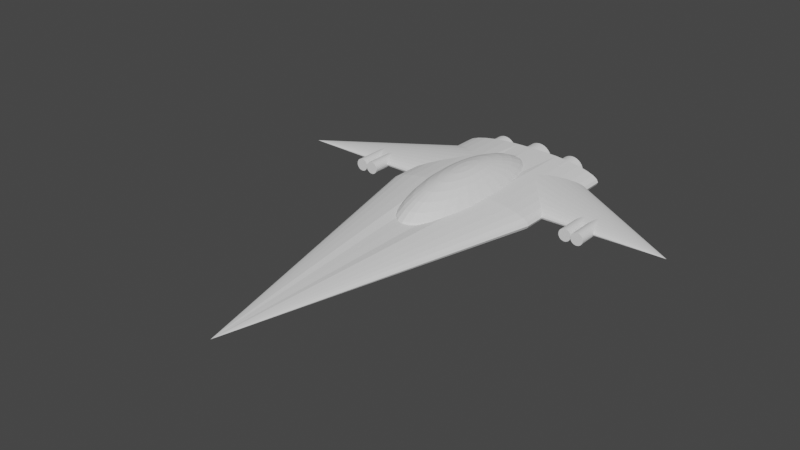 # Source: hold_two_ship_v2.blend  (saved by Blender 3.6.11; exported with 4.5.12 LTS)
import bpy
from mathutils import Matrix  # noqa: F401  (used for matrix-valued properties, if any)

bpy.ops.wm.read_factory_settings(use_empty=True)
scene = bpy.context.scene
scene.name = 'Scene'

# ---- collections
col_collection = bpy.data.collections.new('Collection'); scene.collection.children.link(col_collection)

# ---- world
world_world = bpy.data.worlds.new('World'); scene.world = world_world
world_world.use_nodes = True; world_world.node_tree.nodes.clear()
_N = world_world.node_tree.nodes; _L = world_world.node_tree.links
n0 = _N.new('ShaderNodeOutputWorld'); n0.name = 'World Output'; n0.location = (300, 300)
n1 = _N.new('ShaderNodeBackground'); n1.name = 'Background'; n1.location = (10, 300)
n1.inputs[0].default_value = (0.05088, 0.05088, 0.05088, 1.0)
_L.new(n1.outputs[0], n0.inputs[0])
n0.is_active_output = True
world_world.color = (0.05088, 0.05088, 0.05088)
world_world.use_sun_shadow = False
world_world.sun_shadow_jitter_overblur = 0.0

# ---- meshes
me_cone = bpy.data.meshes.new('Cone')
me_cone.from_pydata([(-5.822e-09, 0.8025, -0.98), (0.1687, 0.7833, -0.98), (0.3308, 0.9239, -1.0), (0.4803, 0.8315, -1.0), (0.6113, 0.7071, -1.0), (0.7188, 0.5556, -1.0), (0.7987, 0.3827, -1.0), (0.8479, 0.1951, -1.0), (0.8645, 0.0, -1.0), (0.8479, -0.1951, -1.0), (0.7987, -0.3827, -1.0), (0.7188, -0.5556, -1.0), (0.6113, -0.7071, -1.0), (0.4803, -0.8315, -1.0), (0.3308, -0.9239, -1.0), (0.1687, -0.9808, -1.0), (-5.822e-09, -1.0, -1.0), (-0.1687, -0.9808, -1.0), (-0.3308, -0.9239, -1.0), (-0.4803, -0.8315, -1.0), (-0.6113, -0.7071, -1.0), (-0.7188, -0.5556, -1.0), (-0.7987, -0.3827, -1.0), (-0.8479, -0.1951, -1.0), (-0.8645, 0.0, -1.0), (-0.8479, 0.1951, -1.0), (-0.7987, 0.3827, -1.0), (-0.7188, 0.5556, -1.0), (-0.6113, 0.7071, -1.0), (-0.4803, 0.8315, -1.0), (-0.3308, 0.9239, -1.0), (-0.1687, 0.7833, -0.98), (-5.822e-09, 0.0, 1.0), (-4.272e-08, 0.9761, -1.782), (0.1687, 0.9569, -1.782), (0.3308, 0.9239, -1.782), (0.4803, 0.8315, -1.782), (0.6113, 0.7071, -1.782), (0.7188, 0.5556, -1.782), (0.7987, 0.3827, -1.782), (0.8479, 0.1951, -1.782), (0.8645, 0.0, -1.782), (0.8479, -0.1951, -1.782), (0.7987, -0.3827, -1.782), (0.7188, -0.5556, -1.782), (0.6113, -0.7071, -1.782), (0.4803, -0.8315, -1.782), (0.3308, -0.9239, -1.782), (0.1687, -0.9808, -1.782), (-4.272e-08, -1.0, -1.782), (-0.1687, -0.9808, -1.782), (-0.3308, -0.9239, -1.782), (-0.4803, -0.8315, -1.782), (-0.6113, -0.7071, -1.782), (-0.7188, -0.5556, -1.782), (-0.7987, -0.3827, -1.782), (-0.8479, -0.1951, -1.782), (-0.8645, 0.0, -1.782), (-0.8479, 0.1951, -1.782), (-0.7987, 0.3827, -1.782), (-0.7188, 0.5556, -1.782), (-0.6113, 0.7071, -1.782), (-0.4803, 0.8315, -1.782), (-0.3308, 0.9239, -1.782), (-0.1687, 0.9569, -1.782), (0.0001452, -0.9541, -1.598), (0.0001452, -0.9538, -1.882), (0.03198, -0.9358, -1.598), (0.03198, -0.9355, -1.882), (0.06258, -0.8815, -1.598), (0.06258, -0.8812, -1.882), (0.09079, -0.7934, -1.598), (0.09079, -0.7931, -1.882), (0.1155, -0.6747, -1.598), (0.1155, -0.6744, -1.882), (0.1358, -0.5302, -1.598), (0.1358, -0.5299, -1.882), (0.1509, -0.3652, -1.598), (0.1509, -0.3649, -1.882), (0.1602, -0.1863, -1.598), (0.1602, -0.186, -1.882), (0.1633, -0.0001443, -1.598), (0.1633, 0.0001427, -1.882), (0.1602, 0.186, -1.598), (0.1602, 0.1863, -1.882), (0.1509, 0.3649, -1.598), (0.1509, 0.3652, -1.882), (0.1358, 0.5299, -1.598), (0.1358, 0.5301, -1.882), (0.1155, 0.6744, -1.598), (0.1155, 0.6747, -1.882), (0.09079, 0.7931, -1.598), (0.09079, 0.7934, -1.882), (0.06258, 0.8812, -1.598), (0.06258, 0.8815, -1.882), (0.03198, 0.9355, -1.598), (0.03198, 0.9358, -1.882), (0.0001452, 0.9538, -1.598), (0.0001452, 0.9541, -1.882), (-0.03169, 0.9355, -1.598), (-0.03169, 0.9358, -1.882), (-0.06229, 0.8812, -1.598), (-0.06229, 0.8815, -1.882), (-0.0905, 0.7931, -1.598), (-0.0905, 0.7934, -1.882), (-0.1152, 0.6744, -1.598), (-0.1152, 0.6747, -1.882), (-0.1355, 0.5299, -1.598), (-0.1355, 0.5301, -1.882), (-0.1506, 0.3649, -1.598), (-0.1506, 0.3652, -1.882), (-0.1599, 0.186, -1.598), (-0.1599, 0.1863, -1.882), (-0.163, -0.0001443, -1.598), (-0.163, 0.0001427, -1.882), (-0.1599, -0.1863, -1.598), (-0.1599, -0.186, -1.882), (-0.1506, -0.3652, -1.598), (-0.1506, -0.3649, -1.882), (-0.1355, -0.5302, -1.598), (-0.1355, -0.5299, -1.882), (-0.1152, -0.6747, -1.598), (-0.1152, -0.6744, -1.882), (-0.0905, -0.7934, -1.598), (-0.0905, -0.7931, -1.882), (-0.06229, -0.8815, -1.598), (-0.06229, -0.8812, -1.882), (-0.03169, -0.9358, -1.598), (-0.03169, -0.9355, -1.882), (-0.4357, -0.8532, -1.685), (-0.4357, -0.8529, -1.858), (-0.4072, -0.8368, -1.685), (-0.4072, -0.8365, -1.858), (-0.3799, -0.7883, -1.685), (-0.3799, -0.788, -1.858), (-0.3546, -0.7094, -1.685), (-0.3546, -0.7092, -1.858), (-0.3325, -0.6033, -1.685), (-0.3325, -0.6031, -1.858), (-0.3144, -0.4741, -1.685), (-0.3144, -0.4738, -1.858), (-0.3009, -0.3266, -1.685), (-0.3009, -0.3263, -1.858), (-0.2926, -0.1666, -1.685), (-0.2926, -0.1663, -1.858), (-0.2898, -0.0001291, -1.685), (-0.2898, 0.0001275, -1.858), (-0.2926, 0.1663, -1.685), (-0.2926, 0.1666, -1.858), (-0.3009, 0.3263, -1.685), (-0.3009, 0.3266, -1.858), (-0.3144, 0.4738, -1.685), (-0.3144, 0.4741, -1.858), (-0.3325, 0.6031, -1.685), (-0.3325, 0.6033, -1.858), (-0.3546, 0.7092, -1.685), (-0.3546, 0.7094, -1.858), (-0.3799, 0.788, -1.685), (-0.3799, 0.7883, -1.858), (-0.4072, 0.8365, -1.685), (-0.4072, 0.8368, -1.858), (-0.4357, 0.8529, -1.685), (-0.4357, 0.8532, -1.858), (-0.4642, 0.8365, -1.685), (-0.4642, 0.8368, -1.858), (-0.4915, 0.788, -1.685), (-0.4915, 0.7883, -1.858), (-0.5168, 0.7092, -1.685), (-0.5168, 0.7094, -1.858), (-0.5389, 0.6031, -1.685), (-0.5389, 0.6033, -1.858), (-0.557, 0.4738, -1.685), (-0.557, 0.4741, -1.858), (-0.5705, 0.3263, -1.685), (-0.5705, 0.3266, -1.858), (-0.5788, 0.1663, -1.685), (-0.5788, 0.1666, -1.858), (-0.5816, -0.0001291, -1.685), (-0.5816, 0.0001275, -1.858), (-0.5788, -0.1666, -1.685), (-0.5788, -0.1663, -1.858), (-0.5705, -0.3266, -1.685), (-0.5705, -0.3263, -1.858), (-0.557, -0.4741, -1.685), (-0.557, -0.4738, -1.858), (-0.5389, -0.6033, -1.685), (-0.5389, -0.6031, -1.858), (-0.5168, -0.7094, -1.685), (-0.5168, -0.7092, -1.858), (-0.4915, -0.7883, -1.685), (-0.4915, -0.788, -1.858), (-0.4642, -0.8368, -1.685), (-0.4642, -0.8365, -1.858), (0.4538, -0.8532, -1.685), (0.4538, -0.8529, -1.858), (0.4823, -0.8368, -1.685), (0.4823, -0.8365, -1.858), (0.5097, -0.7883, -1.685), (0.5097, -0.788, -1.858), (0.5349, -0.7094, -1.685), (0.5349, -0.7092, -1.858), (0.557, -0.6033, -1.685), (0.557, -0.6031, -1.858), (0.5751, -0.4741, -1.685), (0.5751, -0.4738, -1.858), (0.5886, -0.3266, -1.685), (0.5886, -0.3263, -1.858), (0.5969, -0.1666, -1.685), (0.5969, -0.1663, -1.858), (0.5997, -0.0001291, -1.685), (0.5997, 0.0001275, -1.858), (0.5969, 0.1663, -1.685), (0.5969, 0.1666, -1.858), (0.5886, 0.3263, -1.685), (0.5886, 0.3266, -1.858), (0.5751, 0.4738, -1.685), (0.5751, 0.4741, -1.858), (0.557, 0.6031, -1.685), (0.557, 0.6033, -1.858), (0.5349, 0.7092, -1.685), (0.5349, 0.7094, -1.858), (0.5097, 0.788, -1.685), (0.5097, 0.7883, -1.858), (0.4823, 0.8365, -1.685), (0.4823, 0.8368, -1.858), (0.4538, 0.8529, -1.685), (0.4538, 0.8532, -1.858), (0.4254, 0.8365, -1.685), (0.4254, 0.8368, -1.858), (0.398, 0.788, -1.685), (0.398, 0.7883, -1.858), (0.3728, 0.7092, -1.685), (0.3728, 0.7094, -1.858), (0.3506, 0.6031, -1.685), (0.3506, 0.6033, -1.858), (0.3325, 0.4738, -1.685), (0.3325, 0.4741, -1.858), (0.319, 0.3263, -1.685), (0.319, 0.3266, -1.858), (0.3107, 0.1663, -1.685), (0.3107, 0.1666, -1.858), (0.3079, -0.0001291, -1.685), (0.3079, 0.0001275, -1.858), (0.3107, -0.1666, -1.685), (0.3107, -0.1663, -1.858), (0.319, -0.3266, -1.685), (0.319, -0.3263, -1.858), (0.3325, -0.4741, -1.685), (0.3325, -0.4738, -1.858), (0.3506, -0.6033, -1.685), (0.3506, -0.6031, -1.858), (0.3728, -0.7094, -1.685), (0.3728, -0.7092, -1.858), (0.398, -0.7883, -1.685), (0.398, -0.788, -1.858), (0.4254, -0.8368, -1.685), (0.4254, -0.8365, -1.858), (0.0, -1.027e-07, -0.2378), (-0.07841, -1.007e-07, -0.2332), (-0.1538, -9.49e-08, -0.2197), (-0.2233, -8.54e-08, -0.1977), (-0.2842, -7.263e-08, -0.1681), (-0.3342, -5.706e-08, -0.1321), (-0.3713, -3.931e-08, -0.09098), (-0.3942, -2.004e-08, -0.04638), (-0.4019, 0.0, 0.0), (-0.3942, 2.004e-08, 0.04638), (-0.3713, 3.931e-08, 0.09098), (-0.3342, 5.706e-08, 0.1321), (-0.2842, 7.263e-08, 0.1681), (-0.2233, 8.54e-08, 0.1977), (-0.1538, 9.49e-08, 0.2197), (-0.07841, 1.007e-07, 0.2332), (0.0, 1.027e-07, 0.2378), (0.07841, 1.007e-07, 0.2332), (0.1538, 9.49e-08, 0.2197), (0.2233, 8.54e-08, 0.1977), (0.2842, 7.263e-08, 0.1681), (0.3342, 5.706e-08, 0.1321), (0.3713, 3.931e-08, 0.09098), (0.3942, 2.004e-08, 0.04638), (0.4019, 0.0, 0.0), (0.3942, -2.004e-08, -0.04638), (0.3713, -3.931e-08, -0.09098), (0.3342, -5.706e-08, -0.1321), (0.2842, -7.263e-08, -0.1681), (0.2233, -8.54e-08, -0.1977), (0.1538, -9.49e-08, -0.2197), (0.07841, -1.007e-07, -0.2332), (7.5e-18, 1.756, -1.405), (7.5e-18, 1.108, -1.58), (0.0, 0.4584, -1.695), (0.0, -7.375e-07, -1.707), (0.0, -0.4584, -1.695), (0.0153, 2.107, -1.174), (0.03, 1.973, -1.291), (0.04356, 1.756, -1.398), (0.05544, 1.464, -1.493), (0.06519, 1.108, -1.57), (0.07244, 0.7018, -1.628), (0.0769, 0.4584, -1.683), (0.07841, -7.322e-07, -1.695), (0.0769, -0.4584, -1.683), (0.07244, -0.6318, -1.643), (0.03, 2.107, -1.167), (0.05886, 1.973, -1.277), (0.08545, 1.756, -1.378), (0.1088, 1.464, -1.467), (0.1279, 1.108, -1.54), (0.1421, 0.7018, -1.594), (0.1508, 0.4584, -1.647), (0.1538, -7.166e-07, -1.659), (0.1508, -0.4584, -1.647), (0.1421, -0.6318, -1.61), (0.04356, 2.107, -1.156), (0.08545, 1.973, -1.255), (0.124, 1.756, -1.346), (0.1579, 1.464, -1.426), (0.1857, 1.108, -1.491), (0.2063, 0.7018, -1.54), (0.219, 0.4584, -1.59), (0.2233, -6.913e-07, -1.6), (0.219, -0.4584, -1.59), (0.2063, -0.6318, -1.556), (0.05544, 2.107, -1.14), (0.1088, 1.973, -1.224), (0.1579, 1.756, -1.302), (0.2009, 1.464, -1.37), (0.2363, 1.108, -1.426), (0.2626, 0.7018, -1.467), (0.2787, 0.4584, -1.513), (0.2842, -6.572e-07, -1.521), (0.2787, -0.4584, -1.513), (0.2626, -0.6318, -1.483), (0.06519, 2.107, -1.122), (0.1279, 1.973, -1.188), (0.1857, 1.756, -1.249), (0.2363, 1.464, -1.302), (0.2778, 1.108, -1.346), (0.3087, 0.7018, -1.378), (0.3277, 0.4584, -1.418), (0.3342, -6.157e-07, -1.425), (0.3277, -0.4584, -1.418), (0.3087, -0.6318, -1.394), (7.5e-18, 2.152, -1.053), (0.07244, 2.107, -1.1), (0.1421, 1.973, -1.146), (0.2063, 1.756, -1.188), (0.2626, 1.464, -1.224), (0.3087, 1.108, -1.255), (0.343, 0.7018, -1.277), (0.3642, 0.4584, -1.311), (0.3713, -5.683e-07, -1.316), (0.3642, -0.4584, -1.311), (0.343, -0.6318, -1.293), (0.0769, 2.107, -1.077), (0.1508, 1.973, -1.1), (0.219, 1.756, -1.122), (0.2787, 1.464, -1.14), (0.3277, 1.108, -1.156), (0.3642, 0.7018, -1.167), (0.3866, 0.4584, -1.194), (0.3942, -5.169e-07, -1.197), (0.3866, -0.4584, -1.194), (0.3642, -0.6318, -1.183), (0.07841, 2.107, -1.053), (0.1538, 1.973, -1.053), (0.2233, 1.756, -1.053), (0.2842, 1.464, -1.053), (0.3342, 1.108, -1.053), (0.3713, 0.7018, -1.053), (0.3942, 0.4584, -1.073), (0.4019, -4.635e-07, -1.073), (0.3942, -0.4584, -1.073), (0.3713, -0.6318, -1.069), (0.0769, 2.107, -1.029), (0.1508, 1.973, -1.005), (0.219, 1.756, -0.9841), (0.2787, 1.464, -0.9653), (0.3277, 1.108, -0.95), (0.3642, 0.7018, -0.9385), (0.3866, 0.4584, -0.9515), (0.3942, -4.1e-07, -0.9491), (0.3866, -0.4584, -0.9515), (0.3642, -0.6318, -0.9543), (0.07244, 2.107, -1.005), (0.1421, 1.973, -0.9599), (0.2063, 1.756, -0.918), (0.2626, 1.464, -0.8812), (0.3087, 1.108, -0.851), (0.343, 0.7018, -0.8286), (0.3642, 0.4584, -0.8348), (0.3713, -3.586e-07, -0.8301), (0.3642, -0.4584, -0.8348), (0.343, -0.6318, -0.8444), (0.06519, 2.107, -0.9841), (0.1279, 1.973, -0.918), (0.1857, 1.756, -0.8571), (0.2363, 1.464, -0.8037), (0.2778, 1.108, -0.7599), (0.3087, 0.7018, -0.7273), (0.3277, 0.4584, -0.7272), (0.3342, -3.112e-07, -0.7205), (0.3277, -0.4584, -0.7272), (0.3087, -0.6318, -0.7431), (0.05544, 2.107, -0.9653), (0.1088, 1.973, -0.8812), (0.1579, 1.756, -0.8037), (0.2009, 1.464, -0.7357), (0.2363, 1.108, -0.6799), (0.2626, 0.7018, -0.6385), (0.2787, 0.4584, -0.633), (0.2842, -2.697e-07, -0.6244), (0.2787, -0.4584, -0.633), (0.2626, -0.6318, -0.6543), (0.04356, 2.107, -0.95), (0.08545, 1.973, -0.851), (0.124, 1.756, -0.7599), (0.1579, 1.464, -0.6799), (0.1857, 1.108, -0.6144), (0.2063, 0.7018, -0.5656), (0.219, 0.4584, -0.5556), (0.2233, -2.357e-07, -0.5455), (0.219, -0.4584, -0.5556), (0.2063, -0.6318, -0.5815), (0.03, 2.107, -0.9385), (0.05886, 1.973, -0.8286), (0.08545, 1.756, -0.7273), (0.1088, 1.464, -0.6385), (0.1279, 1.108, -0.5656), (0.1421, 0.7018, -0.5115), (0.1508, 0.4584, -0.4981), (0.1538, -2.103e-07, -0.4869), (0.1508, -0.4584, -0.4981), (0.1421, -0.6318, -0.5273), (0.0153, 2.107, -0.9315), (0.03, 1.973, -0.8148), (0.04356, 1.756, -0.7072), (0.05544, 1.464, -0.613), (0.06519, 1.108, -0.5356), (0.07244, 0.7018, -0.4781), (0.0769, 0.4584, -0.4627), (0.07841, -1.947e-07, -0.4508), (0.0769, -0.4584, -0.4627), (0.07244, -0.6318, -0.494), (-2.994e-09, 2.107, -0.9291), (-2.096e-08, 1.973, -0.8101), (-3.893e-08, 1.756, -0.7005), (-5.989e-09, 1.464, -0.6044), (-4.192e-08, 1.108, -0.5255), (1.198e-08, 0.7018, -0.4669), (-5.39e-08, 0.4584, -0.4508), (-1.318e-07, -1.895e-07, -0.4386), (-5.39e-08, -0.4584, -0.4508), (1.198e-08, -0.6318, -0.4827), (-0.0153, 2.107, -0.9315), (-0.03, 1.973, -0.8148), (-0.04356, 1.756, -0.7072), (-0.05544, 1.464, -0.613), (-0.06519, 1.108, -0.5356), (-0.07244, 0.7018, -0.4781), (-0.0769, 0.4584, -0.4627), (-0.07841, -1.947e-07, -0.4508), (-0.0769, -0.4584, -0.4627), (-0.07244, -0.6318, -0.494), (-0.03, 2.107, -0.9385), (-0.05886, 1.973, -0.8286), (-0.08545, 1.756, -0.7273), (-0.1088, 1.464, -0.6385), (-0.1279, 1.108, -0.5656), (-0.1421, 0.7018, -0.5115), (-0.1508, 0.4584, -0.4981), (-0.1538, -2.103e-07, -0.4869), (-0.1508, -0.4584, -0.4981), (-0.1421, -0.6318, -0.5273), (-0.04356, 2.107, -0.95), (-0.08545, 1.973, -0.851), (-0.124, 1.756, -0.7599), (-0.1579, 1.464, -0.6799), (-0.1857, 1.108, -0.6144), (-0.2063, 0.7018, -0.5656), (-0.219, 0.4584, -0.5556), (-0.2233, -2.357e-07, -0.5455), (-0.219, -0.4584, -0.5556), (-0.2063, -0.6318, -0.5815), (-0.05544, 2.107, -0.9653), (-0.1088, 1.973, -0.8812), (-0.1579, 1.756, -0.8037), (-0.2009, 1.464, -0.7357), (-0.2363, 1.108, -0.6799), (-0.2626, 0.7018, -0.6385), (-0.2787, 0.4584, -0.633), (-0.2842, -2.697e-07, -0.6244), (-0.2787, -0.4584, -0.633), (-0.2626, -0.6318, -0.6543), (-0.06519, 2.107, -0.9841), (-0.1279, 1.973, -0.918), (-0.1857, 1.756, -0.8571), (-0.2363, 1.464, -0.8037), (-0.2778, 1.108, -0.7599), (-0.3087, 0.7018, -0.7273), (-0.3277, 0.4584, -0.7272), (-0.3342, -3.112e-07, -0.7205), (-0.3277, -0.4584, -0.7272), (-0.3087, -0.6318, -0.7431), (-0.07244, 2.107, -1.005), (-0.1421, 1.973, -0.9599), (-0.2063, 1.756, -0.918), (-0.2626, 1.464, -0.8812), (-0.3087, 1.108, -0.851), (-0.343, 0.7018, -0.8286), (-0.3642, 0.4584, -0.8348), (-0.3713, -3.586e-07, -0.8301), (-0.3642, -0.4584, -0.8348), (-0.343, -0.6318, -0.8444), (-0.0769, 2.107, -1.029), (-0.1508, 1.973, -1.005), (-0.219, 1.756, -0.9841), (-0.2787, 1.464, -0.9653), (-0.3277, 1.108, -0.95), (-0.3642, 0.7018, -0.9385), (-0.3866, 0.4584, -0.9515), (-0.3942, -4.1e-07, -0.9491), (-0.3866, -0.4584, -0.9515), (-0.3642, -0.6318, -0.9543), (-0.07841, 2.107, -1.053), (-0.1538, 1.973, -1.053), (-0.2233, 1.756, -1.053), (-0.2842, 1.464, -1.053), (-0.3342, 1.108, -1.053), (-0.3713, 0.7018, -1.053), (-0.3942, 0.4584, -1.073), (-0.4019, -4.635e-07, -1.073), (-0.3942, -0.4584, -1.073), (-0.3713, -0.6318, -1.069), (-0.0769, 2.107, -1.077), (-0.1508, 1.973, -1.1), (-0.219, 1.756, -1.122), (-0.2787, 1.464, -1.14), (-0.3277, 1.108, -1.156), (-0.3642, 0.7018, -1.167), (-0.3866, 0.4584, -1.194), (-0.3942, -5.169e-07, -1.197), (-0.3866, -0.4584, -1.194), (-0.3642, -0.6318, -1.183), (-0.07244, 2.107, -1.1), (-0.1421, 1.973, -1.146), (-0.2063, 1.756, -1.188), (-0.2626, 1.464, -1.224), (-0.3087, 1.108, -1.255), (-0.343, 0.7018, -1.277), (-0.3642, 0.4584, -1.311), (-0.3713, -5.683e-07, -1.316), (-0.3642, -0.4584, -1.311), (-0.343, -0.6318, -1.293), (-0.06519, 2.107, -1.122), (-0.1279, 1.973, -1.188), (-0.1857, 1.756, -1.249), (-0.2363, 1.464, -1.302), (-0.2778, 1.108, -1.346), (-0.3087, 0.7018, -1.378), (-0.3277, 0.4584, -1.418), (-0.3342, -6.157e-07, -1.425), (-0.3277, -0.4584, -1.418), (-0.3087, -0.6318, -1.394), (-0.05544, 2.107, -1.14), (-0.1088, 1.973, -1.224), (-0.1579, 1.756, -1.302), (-0.2009, 1.464, -1.37), (-0.2363, 1.108, -1.426), (-0.2626, 0.7018, -1.467), (-0.2787, 0.4584, -1.513), (-0.2842, -6.572e-07, -1.521), (-0.2787, -0.4584, -1.513), (-0.2626, -0.6318, -1.483), (-0.04356, 2.107, -1.156), (-0.08545, 1.973, -1.255), (-0.124, 1.756, -1.346), (-0.1579, 1.464, -1.426), (-0.1857, 1.108, -1.491), (-0.2063, 0.7018, -1.54), (-0.219, 0.4584, -1.59), (-0.2233, -6.913e-07, -1.6), (-0.219, -0.4584, -1.59), (-0.2063, -0.6318, -1.556), (-0.03, 2.107, -1.167), (-0.05886, 1.973, -1.277), (-0.08545, 1.756, -1.378), (-0.1088, 1.464, -1.467), (-0.1279, 1.108, -1.54), (-0.1421, 0.7018, -1.594), (-0.1508, 0.4584, -1.647), (-0.1538, -7.166e-07, -1.659), (-0.1508, -0.4584, -1.647), (-0.1421, -0.6318, -1.61), (-0.0153, 2.107, -1.174), (-0.03, 1.973, -1.291), (-0.04356, 1.756, -1.398), (-0.05544, 1.464, -1.493), (-0.06519, 1.108, -1.57), (-0.07244, 0.7018, -1.628), (-0.0769, 0.4584, -1.683), (-0.07841, -7.322e-07, -1.695), (-0.0769, -0.4584, -1.683), (-0.07244, -0.6318, -1.643), (5.989e-09, 2.107, -1.177), (2.695e-08, 1.973, -1.296), (3.593e-08, 1.464, -1.501), (2.395e-08, 0.7018, -1.639), (2.395e-08, -0.6318, -1.655), (0.3632, -7.115e-07, -1.817), (0.3632, -0.1753, -1.81), (0.3632, -0.3439, -1.791), (0.3632, -0.4993, -1.76), (0.3632, -0.6355, -1.718), (0.3632, -0.7473, -1.666), (0.3632, -0.8303, -1.608), (0.3632, -0.8815, -1.544), (0.3632, -0.8987, -1.478), (0.3632, -0.8815, -1.412), (0.3632, -0.8303, -1.349), (0.3632, -0.7473, -1.29), (0.3632, -0.6355, -1.239), (0.3632, -0.4993, -1.197), (0.3632, -0.3439, -1.165), (0.3632, -0.1753, -1.146), (0.3632, -4.189e-07, -1.139), (0.3632, 0.1753, -1.146), (0.3632, 0.3439, -1.165), (0.3632, 0.4993, -1.197), (0.3632, 0.6355, -1.239), (0.3632, 0.7473, -1.29), (0.3632, 0.8303, -1.349), (0.3632, 0.8815, -1.412), (0.3632, 0.8987, -1.478), (0.3632, 0.8815, -1.544), (0.3632, 0.8303, -1.608), (0.3632, 0.7473, -1.666), (0.3632, 0.6355, -1.718), (0.3632, 0.4993, -1.76), (0.3632, 0.3439, -1.791), (0.3632, 0.1753, -1.81), (2.235, -5.03e-07, -1.152), (-0.3632, -1.044e-06, -1.817), (-0.3632, 0.1753, -1.81), (-0.3632, 0.3439, -1.791), (-0.3632, 0.4993, -1.76), (-0.3632, 0.6355, -1.718), (-0.3632, 0.7473, -1.666), (-0.3632, 0.8303, -1.608), (-0.3632, 0.8815, -1.544), (-0.3632, 0.8987, -1.478), (-0.3632, 0.8815, -1.412), (-0.3632, 0.8303, -1.349), (-0.3632, 0.7473, -1.29), (-0.3632, 0.6355, -1.239), (-0.3632, 0.4993, -1.197), (-0.3632, 0.3439, -1.165), (-0.3632, 0.1753, -1.146), (-0.3632, -7.513e-07, -1.139), (-0.3632, -0.1753, -1.146), (-0.3632, -0.3439, -1.165), (-0.3632, -0.4993, -1.197), (-0.3632, -0.6355, -1.239), (-0.3632, -0.7473, -1.29), (-0.3632, -0.8303, -1.349), (-0.3632, -0.8815, -1.412), (-0.3632, -0.8987, -1.478), (-0.3632, -0.8815, -1.544), (-0.3632, -0.8303, -1.608), (-0.3632, -0.7473, -1.666), (-0.3632, -0.6355, -1.718), (-0.3632, -0.4993, -1.76), (-0.3632, -0.3439, -1.791), (-0.3632, -0.1753, -1.81), (-2.235, -1.635e-06, -1.152)], [(258, 257), (259, 258), (260, 259), (261, 260), (262, 261), (263, 262), (264, 263), (265, 264), (266, 265), (267, 266), (268, 267), (269, 268), (270, 269), (271, 270), (272, 271), (273, 272), (274, 273), (275, 274), (276, 275), (277, 276), (278, 277), (279, 278), (280, 279), (281, 280), (282, 281), (283, 282), (284, 283), (285, 284), (286, 285), (287, 286), (288, 287), (257, 288)], [(0, 32, 1), (1, 32, 2), (2, 32, 3), (3, 32, 4), (4, 32, 5), (5, 32, 6), (6, 32, 7), (7, 32, 8), (8, 32, 9), (9, 32, 10), (10, 32, 11), (11, 32, 12), (12, 32, 13), (13, 32, 14), (14, 32, 15), (15, 32, 16), (16, 32, 17), (17, 32, 18), (18, 32, 19), (19, 32, 20), (20, 32, 21), (21, 32, 22), (22, 32, 23), (23, 32, 24), (24, 32, 25), (25, 32, 26), (26, 32, 27), (27, 32, 28), (28, 32, 29), (29, 32, 30), (20, 21, 54, 53), (30, 32, 31), (31, 32, 0), (33, 34, 35, 36, 37, 38, 39, 40, 41, 42, 43, 44, 45, 46, 47, 48, 49, 50, 51, 52, 53, 54, 55, 56, 57, 58, 59, 60, 61, 62, 63, 64), (27, 28, 61, 60), (7, 8, 41, 40), (14, 15, 48, 47), (21, 22, 55, 54), (1, 2, 35, 34), (28, 29, 62, 61), (8, 9, 42, 41), (15, 16, 49, 48), (22, 23, 56, 55), (2, 3, 36, 35), (29, 30, 63, 62), (9, 10, 43, 42), (16, 17, 50, 49), (23, 24, 57, 56), (3, 4, 37, 36), (30, 31, 64, 63), (10, 11, 44, 43), (17, 18, 51, 50), (24, 25, 58, 57), (4, 5, 38, 37), (31, 0, 33, 64), (11, 12, 45, 44), (18, 19, 52, 51), (25, 26, 59, 58), (5, 6, 39, 38), (12, 13, 46, 45), (19, 20, 53, 52), (26, 27, 60, 59), (6, 7, 40, 39), (0, 1, 34, 33), (13, 14, 47, 46), (65, 66, 68, 67), (67, 68, 70, 69), (69, 70, 72, 71), (71, 72, 74, 73), (73, 74, 76, 75), (75, 76, 78, 77), (77, 78, 80, 79), (79, 80, 82, 81), (81, 82, 84, 83), (83, 84, 86, 85), (85, 86, 88, 87), (87, 88, 90, 89), (89, 90, 92, 91), (91, 92, 94, 93), (93, 94, 96, 95), (95, 96, 98, 97), (97, 98, 100, 99), (99, 100, 102, 101), (101, 102, 104, 103), (103, 104, 106, 105), (105, 106, 108, 107), (107, 108, 110, 109), (109, 110, 112, 111), (111, 112, 114, 113), (113, 114, 116, 115), (115, 116, 118, 117), (117, 118, 120, 119), (119, 120, 122, 121), (121, 122, 124, 123), (123, 124, 126, 125), (68, 66, 128, 126, 124, 122, 120, 118, 116, 114, 112, 110, 108, 106, 104, 102, 100, 98, 96, 94, 92, 90, 88, 86, 84, 82, 80, 78, 76, 74, 72, 70), (125, 126, 128, 127), (127, 128, 66, 65), (65, 67, 69, 71, 73, 75, 77, 79, 81, 83, 85, 87, 89, 91, 93, 95, 97, 99, 101, 103, 105, 107, 109, 111, 113, 115, 117, 119, 121, 123, 125, 127), (129, 130, 132, 131), (131, 132, 134, 133), (133, 134, 136, 135), (135, 136, 138, 137), (137, 138, 140, 139), (139, 140, 142, 141), (141, 142, 144, 143), (143, 144, 146, 145), (145, 146, 148, 147), (147, 148, 150, 149), (149, 150, 152, 151), (151, 152, 154, 153), (153, 154, 156, 155), (155, 156, 158, 157), (157, 158, 160, 159), (159, 160, 162, 161), (161, 162, 164, 163), (163, 164, 166, 165), (165, 166, 168, 167), (167, 168, 170, 169), (169, 170, 172, 171), (171, 172, 174, 173), (173, 174, 176, 175), (175, 176, 178, 177), (177, 178, 180, 179), (179, 180, 182, 181), (181, 182, 184, 183), (183, 184, 186, 185), (185, 186, 188, 187), (187, 188, 190, 189), (132, 130, 192, 190, 188, 186, 184, 182, 180, 178, 176, 174, 172, 170, 168, 166, 164, 162, 160, 158, 156, 154, 152, 150, 148, 146, 144, 142, 140, 138, 136, 134), (189, 190, 192, 191), (191, 192, 130, 129), (129, 131, 133, 135, 137, 139, 141, 143, 145, 147, 149, 151, 153, 155, 157, 159, 161, 163, 165, 167, 169, 171, 173, 175, 177, 179, 181, 183, 185, 187, 189, 191), (193, 194, 196, 195), (195, 196, 198, 197), (197, 198, 200, 199), (199, 200, 202, 201), (201, 202, 204, 203), (203, 204, 206, 205), (205, 206, 208, 207), (207, 208, 210, 209), (209, 210, 212, 211), (211, 212, 214, 213), (213, 214, 216, 215), (215, 216, 218, 217), (217, 218, 220, 219), (219, 220, 222, 221), (221, 222, 224, 223), (223, 224, 226, 225), (225, 226, 228, 227), (227, 228, 230, 229), (229, 230, 232, 231), (231, 232, 234, 233), (233, 234, 236, 235), (235, 236, 238, 237), (237, 238, 240, 239), (239, 240, 242, 241), (241, 242, 244, 243), (243, 244, 246, 245), (245, 246, 248, 247), (247, 248, 250, 249), (249, 250, 252, 251), (251, 252, 254, 253), (196, 194, 256, 254, 252, 250, 248, 246, 244, 242, 240, 238, 236, 234, 232, 230, 228, 226, 224, 222, 220, 218, 216, 214, 212, 210, 208, 206, 204, 202, 200, 198), (253, 254, 256, 255), (255, 256, 194, 193), (193, 195, 197, 199, 201, 203, 205, 207, 209, 211, 213, 215, 217, 219, 221, 223, 225, 227, 229, 231, 233, 235, 237, 239, 241, 243, 245, 247, 249, 251, 253, 255), (291, 608, 299, 300), (292, 291, 300, 301), (605, 344, 294), (293, 292, 301, 302), (606, 605, 294, 295), (609, 293, 302, 303), (289, 606, 295, 296), (607, 289, 296, 297), (290, 607, 297, 298), (608, 290, 298, 299), (299, 298, 308, 309), (300, 299, 309, 310), (301, 300, 310, 311), (294, 344, 304), (302, 301, 311, 312), (295, 294, 304, 305), (303, 302, 312, 313), (296, 295, 305, 306), (297, 296, 306, 307), (298, 297, 307, 308), (305, 304, 314, 315), (313, 312, 322, 323), (306, 305, 315, 316), (307, 306, 316, 317), (308, 307, 317, 318), (309, 308, 318, 319), (310, 309, 319, 320), (311, 310, 320, 321), (304, 344, 314), (312, 311, 321, 322), (319, 318, 328, 329), (320, 319, 329, 330), (321, 320, 330, 331), (314, 344, 324), (322, 321, 331, 332), (315, 314, 324, 325), (323, 322, 332, 333), (316, 315, 325, 326), (317, 316, 326, 327), (318, 317, 327, 328), (333, 332, 342, 343), (326, 325, 335, 336), (327, 326, 336, 337), (328, 327, 337, 338), (329, 328, 338, 339), (330, 329, 339, 340), (331, 330, 340, 341), (324, 344, 334), (332, 331, 341, 342), (325, 324, 334, 335), (340, 339, 350, 351), (341, 340, 351, 352), (334, 344, 345), (342, 341, 352, 353), (335, 334, 345, 346), (343, 342, 353, 354), (336, 335, 346, 347), (337, 336, 347, 348), (338, 337, 348, 349), (339, 338, 349, 350), (347, 346, 356, 357), (348, 347, 357, 358), (349, 348, 358, 359), (350, 349, 359, 360), (351, 350, 360, 361), (352, 351, 361, 362), (345, 344, 355), (353, 352, 362, 363), (346, 345, 355, 356), (354, 353, 363, 364), (361, 360, 370, 371), (362, 361, 371, 372), (355, 344, 365), (363, 362, 372, 373), (356, 355, 365, 366), (364, 363, 373, 374), (357, 356, 366, 367), (358, 357, 367, 368), (359, 358, 368, 369), (360, 359, 369, 370), (368, 367, 377, 378), (369, 368, 378, 379), (370, 369, 379, 380), (371, 370, 380, 381), (372, 371, 381, 382), (365, 344, 375), (373, 372, 382, 383), (366, 365, 375, 376), (374, 373, 383, 384), (367, 366, 376, 377), (382, 381, 391, 392), (375, 344, 385), (383, 382, 392, 393), (376, 375, 385, 386), (384, 383, 393, 394), (377, 376, 386, 387), (378, 377, 387, 388), (379, 378, 388, 389), (380, 379, 389, 390), (381, 380, 390, 391), (389, 388, 398, 399), (390, 389, 399, 400), (391, 390, 400, 401), (392, 391, 401, 402), (385, 344, 395), (393, 392, 402, 403), (386, 385, 395, 396), (394, 393, 403, 404), (387, 386, 396, 397), (388, 387, 397, 398), (395, 344, 405), (403, 402, 412, 413), (396, 395, 405, 406), (404, 403, 413, 414), (397, 396, 406, 407), (398, 397, 407, 408), (399, 398, 408, 409), (400, 399, 409, 410), (401, 400, 410, 411), (402, 401, 411, 412), (409, 408, 418, 419), (410, 409, 419, 420), (411, 410, 420, 421), (412, 411, 421, 422), (405, 344, 415), (413, 412, 422, 423), (406, 405, 415, 416), (414, 413, 423, 424), (407, 406, 416, 417), (408, 407, 417, 418), (423, 422, 432, 433), (416, 415, 425, 426), (424, 423, 433, 434), (417, 416, 426, 427), (418, 417, 427, 428), (419, 418, 428, 429), (420, 419, 429, 430), (421, 420, 430, 431), (422, 421, 431, 432), (415, 344, 425), (430, 429, 439, 440), (431, 430, 440, 441), (432, 431, 441, 442), (425, 344, 435), (433, 432, 442, 443), (426, 425, 435, 436), (434, 433, 443, 444), (427, 426, 436, 437), (428, 427, 437, 438), (429, 428, 438, 439), (436, 435, 445, 446), (444, 443, 453, 454), (437, 436, 446, 447), (438, 437, 447, 448), (439, 438, 448, 449), (440, 439, 449, 450), (441, 440, 450, 451), (442, 441, 451, 452), (435, 344, 445), (443, 442, 452, 453), (450, 449, 459, 460), (451, 450, 460, 461), (452, 451, 461, 462), (445, 344, 455), (453, 452, 462, 463), (446, 445, 455, 456), (454, 453, 463, 464), (447, 446, 456, 457), (448, 447, 457, 458), (449, 448, 458, 459), (464, 463, 473, 474), (457, 456, 466, 467), (458, 457, 467, 468), (459, 458, 468, 469), (460, 459, 469, 470), (461, 460, 470, 471), (462, 461, 471, 472), (455, 344, 465), (463, 462, 472, 473), (456, 455, 465, 466), (471, 470, 480, 481), (472, 471, 481, 482), (465, 344, 475), (473, 472, 482, 483), (466, 465, 475, 476), (474, 473, 483, 484), (467, 466, 476, 477), (468, 467, 477, 478), (469, 468, 478, 479), (470, 469, 479, 480), (478, 477, 487, 488), (479, 478, 488, 489), (480, 479, 489, 490), (481, 480, 490, 491), (482, 481, 491, 492), (475, 344, 485), (483, 482, 492, 493), (476, 475, 485, 486), (484, 483, 493, 494), (477, 476, 486, 487), (492, 491, 501, 502), (485, 344, 495), (493, 492, 502, 503), (486, 485, 495, 496), (494, 493, 503, 504), (487, 486, 496, 497), (488, 487, 497, 498), (489, 488, 498, 499), (490, 489, 499, 500), (491, 490, 500, 501), (498, 497, 507, 508), (499, 498, 508, 509), (500, 499, 509, 510), (501, 500, 510, 511), (502, 501, 511, 512), (495, 344, 505), (503, 502, 512, 513), (496, 495, 505, 506), (504, 503, 513, 514), (497, 496, 506, 507), (512, 511, 521, 522), (505, 344, 515), (513, 512, 522, 523), (506, 505, 515, 516), (514, 513, 523, 524), (507, 506, 516, 517), (508, 507, 517, 518), (509, 508, 518, 519), (510, 509, 519, 520), (511, 510, 520, 521), (519, 518, 528, 529), (520, 519, 529, 530), (521, 520, 530, 531), (522, 521, 531, 532), (515, 344, 525), (523, 522, 532, 533), (516, 515, 525, 526), (524, 523, 533, 534), (517, 516, 526, 527), (518, 517, 527, 528), (525, 344, 535), (533, 532, 542, 543), (526, 525, 535, 536), (534, 533, 543, 544), (527, 526, 536, 537), (528, 527, 537, 538), (529, 528, 538, 539), (530, 529, 539, 540), (531, 530, 540, 541), (532, 531, 541, 542), (539, 538, 548, 549), (540, 539, 549, 550), (541, 540, 550, 551), (542, 541, 551, 552), (535, 344, 545), (543, 542, 552, 553), (536, 535, 545, 546), (544, 543, 553, 554), (537, 536, 546, 547), (538, 537, 547, 548), (553, 552, 562, 563), (546, 545, 555, 556), (554, 553, 563, 564), (547, 546, 556, 557), (548, 547, 557, 558), (549, 548, 558, 559), (550, 549, 559, 560), (551, 550, 560, 561), (552, 551, 561, 562), (545, 344, 555), (560, 559, 569, 570), (561, 560, 570, 571), (562, 561, 571, 572), (555, 344, 565), (563, 562, 572, 573), (556, 555, 565, 566), (564, 563, 573, 574), (557, 556, 566, 567), (558, 557, 567, 568), (559, 558, 568, 569), (574, 573, 583, 584), (567, 566, 576, 577), (568, 567, 577, 578), (569, 568, 578, 579), (570, 569, 579, 580), (571, 570, 580, 581), (572, 571, 581, 582), (565, 344, 575), (573, 572, 582, 583), (566, 565, 575, 576), (581, 580, 590, 591), (582, 581, 591, 592), (575, 344, 585), (583, 582, 592, 593), (576, 575, 585, 586), (584, 583, 593, 594), (577, 576, 586, 587), (578, 577, 587, 588), (579, 578, 588, 589), (580, 579, 589, 590), (587, 586, 596, 597), (588, 587, 597, 598), (589, 588, 598, 599), (590, 589, 599, 600), (591, 590, 600, 601), (592, 591, 601, 602), (585, 344, 595), (593, 592, 602, 603), (586, 585, 595, 596), (594, 593, 603, 604), (601, 600, 608, 291), (602, 601, 291, 292), (595, 344, 605), (603, 602, 292, 293), (596, 595, 605, 606), (604, 603, 293, 609), (597, 596, 606, 289), (598, 597, 289, 607), (599, 598, 607, 290), (600, 599, 290, 608), (609, 303, 313, 323, 333, 343, 354, 364, 374, 384, 394, 404, 414, 424, 434, 444, 454, 464, 474, 484, 494, 504, 514, 524, 534, 544, 554, 564, 574, 584, 594, 604), (610, 642, 611), (611, 642, 612), (612, 642, 613), (613, 642, 614), (614, 642, 615), (615, 642, 616), (616, 642, 617), (617, 642, 618), (618, 642, 619), (619, 642, 620), (620, 642, 621), (621, 642, 622), (622, 642, 623), (623, 642, 624), (624, 642, 625), (625, 642, 626), (626, 642, 627), (627, 642, 628), (628, 642, 629), (629, 642, 630), (630, 642, 631), (631, 642, 632), (632, 642, 633), (633, 642, 634), (634, 642, 635), (635, 642, 636), (636, 642, 637), (637, 642, 638), (638, 642, 639), (639, 642, 640), (610, 611, 612, 613, 614, 615, 616, 617, 618, 619, 620, 621, 622, 623, 624, 625, 626, 627, 628, 629, 630, 631, 632, 633, 634, 635, 636, 637, 638, 639, 640, 641), (640, 642, 641), (641, 642, 610), (643, 675, 644), (644, 675, 645), (645, 675, 646), (646, 675, 647), (647, 675, 648), (648, 675, 649), (649, 675, 650), (650, 675, 651), (651, 675, 652), (652, 675, 653), (653, 675, 654), (654, 675, 655), (655, 675, 656), (656, 675, 657), (657, 675, 658), (658, 675, 659), (659, 675, 660), (660, 675, 661), (661, 675, 662), (662, 675, 663), (663, 675, 664), (664, 675, 665), (665, 675, 666), (666, 675, 667), (667, 675, 668), (668, 675, 669), (669, 675, 670), (670, 675, 671), (671, 675, 672), (672, 675, 673), (643, 644, 645, 646, 647, 648, 649, 650, 651, 652, 653, 654, 655, 656, 657, 658, 659, 660, 661, 662, 663, 664, 665, 666, 667, 668, 669, 670, 671, 672, 673, 674), (673, 675, 674), (674, 675, 643)])
_uv = me_cone.uv_layers.new(name='UVMap')
_uv.uv.foreach_set('vector', [0.25, 0.49, 0.25, 0.25, 0.2968, 0.4854, 0.2968, 0.4854, 0.25, 0.25, 0.3418, 0.4717, 0.3418, 0.4717, 0.25, 0.25, 0.3833, 0.4496, 0.3833, 0.4496, 0.25, 0.25, 0.4197, 0.4197, 0.4197, 0.4197, 0.25, 0.25, 0.4496, 0.3833, 0.4496, 0.3833, 0.25, 0.25, 0.4717, 0.3418, 0.4717, 0.3418, 0.25, 0.25, 0.4854, 0.2968, 0.4854, 0.2968, 0.25, 0.25, 0.49, 0.25, 0.49, 0.25, 0.25, 0.25, 0.4854, 0.2032, 0.4854, 0.2032, 0.25, 0.25, 0.4717, 0.1582, 0.4717, 0.1582, 0.25, 0.25, 0.4496, 0.1167, 0.4496, 0.1167, 0.25, 0.25, 0.4197, 0.08029, 0.4197, 0.08029, 0.25, 0.25, 0.3833, 0.05045, 0.3833, 0.05045, 0.25, 0.25, 0.3418, 0.02827, 0.3418, 0.02827, 0.25, 0.25, 0.2968, 0.01461, 0.2968, 0.01461, 0.25, 0.25, 0.25, 0.01, 0.25, 0.01, 0.25, 0.25, 0.2032, 0.01461, 0.2032, 0.01461, 0.25, 0.25, 0.1582, 0.02827, 0.1582, 0.02827, 0.25, 0.25, 0.1167, 0.05045, 0.1167, 0.05045, 0.25, 0.25, 0.08029, 0.08029, 0.08029, 0.08029, 0.25, 0.25, 0.05045, 0.1167, 0.05045, 0.1167, 0.25, 0.25, 0.02827, 0.1582, 0.02827, 0.1582, 0.25, 0.25, 0.01461, 0.2032, 0.01461, 0.2032, 0.25, 0.25, 0.01, 0.25, 0.01, 0.25, 0.25, 0.25, 0.01461, 0.2968, 0.01461, 0.2968, 0.25, 0.25, 0.02827, 0.3418, 0.02827, 0.3418, 0.25, 0.25, 0.05045, 0.3833, 0.05045, 0.3833, 0.25, 0.25, 0.08029, 0.4197, 0.08029, 0.4197, 0.25, 0.25, 0.1167, 0.4496, 0.1167, 0.4496, 0.25, 0.25, 0.1582, 0.4717, 0.08029, 0.08029, 0.05045, 0.1167, 0.05045, 0.1167, 0.08029, 0.08029, 0.1582, 0.4717, 0.25, 0.25, 0.2032, 0.4854, 0.2032, 0.4854, 0.25, 0.25, 0.25, 0.49, 0.75, 0.49, 0.7968, 0.4854, 0.8418, 0.4717, 0.8833, 0.4496, 0.9197, 0.4197, 0.9496, 0.3833, 0.9717, 0.3418, 0.9854, 0.2968, 0.99, 0.25, 0.9854, 0.2032, 0.9717, 0.1582, 0.9496, 0.1167, 0.9197, 0.08029, 0.8833, 0.05045, 0.8418, 0.02827, 0.7968, 0.01461, 0.75, 0.01, 0.7032, 0.01461, 0.6582, 0.02827, 0.6167, 0.05045, 0.5803, 0.08029, 0.5504, 0.1167, 0.5283, 0.1582, 0.5146, 0.2032, 0.51, 0.25, 0.5146, 0.2968, 0.5283, 0.3418, 0.5504, 0.3833, 0.5803, 0.4197, 0.6167, 0.4496, 0.6582, 0.4717, 0.7032, 0.4854, 0.05045, 0.3833, 0.08029, 0.4197, 0.08029, 0.4197, 0.05045, 0.3833, 0.4854, 0.2968, 0.49, 0.25, 0.49, 0.25, 0.4854, 0.2968, 0.3418, 0.02827, 0.2968, 0.01461, 0.2968, 0.01461, 0.3418, 0.02827, 0.05045, 0.1167, 0.02827, 0.1582, 0.02827, 0.1582, 0.05045, 0.1167, 0.2968, 0.4854, 0.3418, 0.4717, 0.3418, 0.4717, 0.2968, 0.4854, 0.08029, 0.4197, 0.1167, 0.4496, 0.1167, 0.4496, 0.08029, 0.4197, 0.49, 0.25, 0.4854, 0.2032, 0.4854, 0.2032, 0.49, 0.25, 0.2968, 0.01461, 0.25, 0.01, 0.25, 0.01, 0.2968, 0.01461, 0.02827, 0.1582, 0.01461, 0.2032, 0.01461, 0.2032, 0.02827, 0.1582, 0.3418, 0.4717, 0.3833, 0.4496, 0.3833, 0.4496, 0.3418, 0.4717, 0.1167, 0.4496, 0.1582, 0.4717, 0.1582, 0.4717, 0.1167, 0.4496, 0.4854, 0.2032, 0.4717, 0.1582, 0.4717, 0.1582, 0.4854, 0.2032, 0.25, 0.01, 0.2032, 0.01461, 0.2032, 0.01461, 0.25, 0.01, 0.01461, 0.2032, 0.01, 0.25, 0.01, 0.25, 0.01461, 0.2032, 0.3833, 0.4496, 0.4197, 0.4197, 0.4197, 0.4197, 0.3833, 0.4496, 0.1582, 0.4717, 0.2032, 0.4854, 0.2032, 0.4854, 0.1582, 0.4717, 0.4717, 0.1582, 0.4496, 0.1167, 0.4496, 0.1167, 0.4717, 0.1582, 0.2032, 0.01461, 0.1582, 0.02827, 0.1582, 0.02827, 0.2032, 0.01461, 0.01, 0.25, 0.01461, 0.2968, 0.01461, 0.2968, 0.01, 0.25, 0.4197, 0.4197, 0.4496, 0.3833, 0.4496, 0.3833, 0.4197, 0.4197, 0.2032, 0.4854, 0.25, 0.49, 0.25, 0.49, 0.2032, 0.4854, 0.4496, 0.1167, 0.4197, 0.08029, 0.4197, 0.08029, 0.4496, 0.1167, 0.1582, 0.02827, 0.1167, 0.05045, 0.1167, 0.05045, 0.1582, 0.02827, 0.01461, 0.2968, 0.02827, 0.3418, 0.02827, 0.3418, 0.01461, 0.2968, 0.4496, 0.3833, 0.4717, 0.3418, 0.4717, 0.3418, 0.4496, 0.3833, 0.4197, 0.08029, 0.3833, 0.05045, 0.3833, 0.05045, 0.4197, 0.08029, 0.1167, 0.05045, 0.08029, 0.08029, 0.08029, 0.08029, 0.1167, 0.05045, 0.02827, 0.3418, 0.05045, 0.3833, 0.05045, 0.3833, 0.02827, 0.3418, 0.4717, 0.3418, 0.4854, 0.2968, 0.4854, 0.2968, 0.4717, 0.3418, 0.25, 0.49, 0.2968, 0.4854, 0.2968, 0.4854, 0.25, 0.49, 0.3833, 0.05045, 0.3418, 0.02827, 0.3418, 0.02827, 0.3833, 0.05045, 1.0, 0.5, 1.0, 1.0, 0.9688, 1.0, 0.9688, 0.5, 0.9688, 0.5, 0.9688, 1.0, 0.9375, 1.0, 0.9375, 0.5, 0.9375, 0.5, 0.9375, 1.0, 0.9062, 1.0, 0.9062, 0.5, 0.9062, 0.5, 0.9062, 1.0, 0.875, 1.0, 0.875, 0.5, 0.875, 0.5, 0.875, 1.0, 0.8438, 1.0, 0.8438, 0.5, 0.8438, 0.5, 0.8438, 1.0, 0.8125, 1.0, 0.8125, 0.5, 0.8125, 0.5, 0.8125, 1.0, 0.7812, 1.0, 0.7812, 0.5, 0.7812, 0.5, 0.7812, 1.0, 0.75, 1.0, 0.75, 0.5, 0.75, 0.5, 0.75, 1.0, 0.7188, 1.0, 0.7188, 0.5, 0.7188, 0.5, 0.7188, 1.0, 0.6875, 1.0, 0.6875, 0.5, 0.6875, 0.5, 0.6875, 1.0, 0.6562, 1.0, 0.6562, 0.5, 0.6562, 0.5, 0.6562, 1.0, 0.625, 1.0, 0.625, 0.5, 0.625, 0.5, 0.625, 1.0, 0.5938, 1.0, 0.5938, 0.5, 0.5938, 0.5, 0.5938, 1.0, 0.5625, 1.0, 0.5625, 0.5, 0.5625, 0.5, 0.5625, 1.0, 0.5312, 1.0, 0.5312, 0.5, 0.5312, 0.5, 0.5312, 1.0, 0.5, 1.0, 0.5, 0.5, 0.5, 0.5, 0.5, 1.0, 0.4688, 1.0, 0.4688, 0.5, 0.4688, 0.5, 0.4688, 1.0, 0.4375, 1.0, 0.4375, 0.5, 0.4375, 0.5, 0.4375, 1.0, 0.4062, 1.0, 0.4062, 0.5, 0.4062, 0.5, 0.4062, 1.0, 0.375, 1.0, 0.375, 0.5, 0.375, 0.5, 0.375, 1.0, 0.3438, 1.0, 0.3438, 0.5, 0.3438, 0.5, 0.3438, 1.0, 0.3125, 1.0, 0.3125, 0.5, 0.3125, 0.5, 0.3125, 1.0, 0.2812, 1.0, 0.2812, 0.5, 0.2812, 0.5, 0.2812, 1.0, 0.25, 1.0, 0.25, 0.5, 0.25, 0.5, 0.25, 1.0, 0.2188, 1.0, 0.2188, 0.5, 0.2188, 0.5, 0.2188, 1.0, 0.1875, 1.0, 0.1875, 0.5, 0.1875, 0.5, 0.1875, 1.0, 0.1562, 1.0, 0.1562, 0.5, 0.1562, 0.5, 0.1562, 1.0, 0.125, 1.0, 0.125, 0.5, 0.125, 0.5, 0.125, 1.0, 0.09375, 1.0, 0.09375, 0.5, 0.09375, 0.5, 0.09375, 1.0, 0.0625, 1.0, 0.0625, 0.5, 0.2968, 0.4854, 0.25, 0.49, 0.2032, 0.4854, 0.1582, 0.4717, 0.1167, 0.4496, 0.08029, 0.4197, 0.05045, 0.3833, 0.02827, 0.3418, 0.01461, 0.2968, 0.01, 0.25, 0.01461, 0.2032, 0.02827, 0.1582, 0.05045, 0.1167, 0.08029, 0.08029, 0.1167, 0.05045, 0.1582, 0.02827, 0.2032, 0.01461, 0.25, 0.01, 0.2968, 0.01461, 0.3418, 0.02827, 0.3833, 0.05045, 0.4197, 0.08029, 0.4496, 0.1167, 0.4717, 0.1582, 0.4854, 0.2032, 0.49, 0.25, 0.4854, 0.2968, 0.4717, 0.3418, 0.4496, 0.3833, 0.4197, 0.4197, 0.3833, 0.4496, 0.3418, 0.4717, 0.0625, 0.5, 0.0625, 1.0, 0.03125, 1.0, 0.03125, 0.5, 0.03125, 0.5, 0.03125, 1.0, 0.0, 1.0, 0.0, 0.5, 0.75, 0.49, 0.7968, 0.4854, 0.8418, 0.4717, 0.8833, 0.4496, 0.9197, 0.4197, 0.9496, 0.3833, 0.9717, 0.3418, 0.9854, 0.2968, 0.99, 0.25, 0.9854, 0.2032, 0.9717, 0.1582, 0.9496, 0.1167, 0.9197, 0.08029, 0.8833, 0.05045, 0.8418, 0.02827, 0.7968, 0.01461, 0.75, 0.01, 0.7032, 0.01461, 0.6582, 0.02827, 0.6167, 0.05045, 0.5803, 0.08029, 0.5504, 0.1167, 0.5283, 0.1582, 0.5146, 0.2032, 0.51, 0.25, 0.5146, 0.2968, 0.5283, 0.3418, 0.5504, 0.3833, 0.5803, 0.4197, 0.6167, 0.4496, 0.6582, 0.4717, 0.7032, 0.4854, 1.0, 0.5, 1.0, 1.0, 0.9688, 1.0, 0.9688, 0.5, 0.9688, 0.5, 0.9688, 1.0, 0.9375, 1.0, 0.9375, 0.5, 0.9375, 0.5, 0.9375, 1.0, 0.9062, 1.0, 0.9062, 0.5, 0.9062, 0.5, 0.9062, 1.0, 0.875, 1.0, 0.875, 0.5, 0.875, 0.5, 0.875, 1.0, 0.8438, 1.0, 0.8438, 0.5, 0.8438, 0.5, 0.8438, 1.0, 0.8125, 1.0, 0.8125, 0.5, 0.8125, 0.5, 0.8125, 1.0, 0.7812, 1.0, 0.7812, 0.5, 0.7812, 0.5, 0.7812, 1.0, 0.75, 1.0, 0.75, 0.5, 0.75, 0.5, 0.75, 1.0, 0.7188, 1.0, 0.7188, 0.5, 0.7188, 0.5, 0.7188, 1.0, 0.6875, 1.0, 0.6875, 0.5, 0.6875, 0.5, 0.6875, 1.0, 0.6562, 1.0, 0.6562, 0.5, 0.6562, 0.5, 0.6562, 1.0, 0.625, 1.0, 0.625, 0.5, 0.625, 0.5, 0.625, 1.0, 0.5938, 1.0, 0.5938, 0.5, 0.5938, 0.5, 0.5938, 1.0, 0.5625, 1.0, 0.5625, 0.5, 0.5625, 0.5, 0.5625, 1.0, 0.5312, 1.0, 0.5312, 0.5, 0.5312, 0.5, 0.5312, 1.0, 0.5, 1.0, 0.5, 0.5, 0.5, 0.5, 0.5, 1.0, 0.4688, 1.0, 0.4688, 0.5, 0.4688, 0.5, 0.4688, 1.0, 0.4375, 1.0, 0.4375, 0.5, 0.4375, 0.5, 0.4375, 1.0, 0.4062, 1.0, 0.4062, 0.5, 0.4062, 0.5, 0.4062, 1.0, 0.375, 1.0, 0.375, 0.5, 0.375, 0.5, 0.375, 1.0, 0.3438, 1.0, 0.3438, 0.5, 0.3438, 0.5, 0.3438, 1.0, 0.3125, 1.0, 0.3125, 0.5, 0.3125, 0.5, 0.3125, 1.0, 0.2812, 1.0, 0.2812, 0.5, 0.2812, 0.5, 0.2812, 1.0, 0.25, 1.0, 0.25, 0.5, 0.25, 0.5, 0.25, 1.0, 0.2188, 1.0, 0.2188, 0.5, 0.2188, 0.5, 0.2188, 1.0, 0.1875, 1.0, 0.1875, 0.5, 0.1875, 0.5, 0.1875, 1.0, 0.1562, 1.0, 0.1562, 0.5, 0.1562, 0.5, 0.1562, 1.0, 0.125, 1.0, 0.125, 0.5, 0.125, 0.5, 0.125, 1.0, 0.09375, 1.0, 0.09375, 0.5, 0.09375, 0.5, 0.09375, 1.0, 0.0625, 1.0, 0.0625, 0.5, 0.2968, 0.4854, 0.25, 0.49, 0.2032, 0.4854, 0.1582, 0.4717, 0.1167, 0.4496, 0.08029, 0.4197, 0.05045, 0.3833, 0.02827, 0.3418, 0.01461, 0.2968, 0.01, 0.25, 0.01461, 0.2032, 0.02827, 0.1582, 0.05045, 0.1167, 0.08029, 0.08029, 0.1167, 0.05045, 0.1582, 0.02827, 0.2032, 0.01461, 0.25, 0.01, 0.2968, 0.01461, 0.3418, 0.02827, 0.3833, 0.05045, 0.4197, 0.08029, 0.4496, 0.1167, 0.4717, 0.1582, 0.4854, 0.2032, 0.49, 0.25, 0.4854, 0.2968, 0.4717, 0.3418, 0.4496, 0.3833, 0.4197, 0.4197, 0.3833, 0.4496, 0.3418, 0.4717, 0.0625, 0.5, 0.0625, 1.0, 0.03125, 1.0, 0.03125, 0.5, 0.03125, 0.5, 0.03125, 1.0, 0.0, 1.0, 0.0, 0.5, 0.75, 0.49, 0.7968, 0.4854, 0.8418, 0.4717, 0.8833, 0.4496, 0.9197, 0.4197, 0.9496, 0.3833, 0.9717, 0.3418, 0.9854, 0.2968, 0.99, 0.25, 0.9854, 0.2032, 0.9717, 0.1582, 0.9496, 0.1167, 0.9197, 0.08029, 0.8833, 0.05045, 0.8418, 0.02827, 0.7968, 0.01461, 0.75, 0.01, 0.7032, 0.01461, 0.6582, 0.02827, 0.6167, 0.05045, 0.5803, 0.08029, 0.5504, 0.1167, 0.5283, 0.1582, 0.5146, 0.2032, 0.51, 0.25, 0.5146, 0.2968, 0.5283, 0.3418, 0.5504, 0.3833, 0.5803, 0.4197, 0.6167, 0.4496, 0.6582, 0.4717, 0.7032, 0.4854, 1.0, 0.5, 1.0, 1.0, 0.9688, 1.0, 0.9688, 0.5, 0.9688, 0.5, 0.9688, 1.0, 0.9375, 1.0, 0.9375, 0.5, 0.9375, 0.5, 0.9375, 1.0, 0.9062, 1.0, 0.9062, 0.5, 0.9062, 0.5, 0.9062, 1.0, 0.875, 1.0, 0.875, 0.5, 0.875, 0.5, 0.875, 1.0, 0.8438, 1.0, 0.8438, 0.5, 0.8438, 0.5, 0.8438, 1.0, 0.8125, 1.0, 0.8125, 0.5, 0.8125, 0.5, 0.8125, 1.0, 0.7812, 1.0, 0.7812, 0.5, 0.7812, 0.5, 0.7812, 1.0, 0.75, 1.0, 0.75, 0.5, 0.75, 0.5, 0.75, 1.0, 0.7188, 1.0, 0.7188, 0.5, 0.7188, 0.5, 0.7188, 1.0, 0.6875, 1.0, 0.6875, 0.5, 0.6875, 0.5, 0.6875, 1.0, 0.6562, 1.0, 0.6562, 0.5, 0.6562, 0.5, 0.6562, 1.0, 0.625, 1.0, 0.625, 0.5, 0.625, 0.5, 0.625, 1.0, 0.5938, 1.0, 0.5938, 0.5, 0.5938, 0.5, 0.5938, 1.0, 0.5625, 1.0, 0.5625, 0.5, 0.5625, 0.5, 0.5625, 1.0, 0.5312, 1.0, 0.5312, 0.5, 0.5312, 0.5, 0.5312, 1.0, 0.5, 1.0, 0.5, 0.5, 0.5, 0.5, 0.5, 1.0, 0.4688, 1.0, 0.4688, 0.5, 0.4688, 0.5, 0.4688, 1.0, 0.4375, 1.0, 0.4375, 0.5, 0.4375, 0.5, 0.4375, 1.0, 0.4062, 1.0, 0.4062, 0.5, 0.4062, 0.5, 0.4062, 1.0, 0.375, 1.0, 0.375, 0.5, 0.375, 0.5, 0.375, 1.0, 0.3438, 1.0, 0.3438, 0.5, 0.3438, 0.5, 0.3438, 1.0, 0.3125, 1.0, 0.3125, 0.5, 0.3125, 0.5, 0.3125, 1.0, 0.2812, 1.0, 0.2812, 0.5, 0.2812, 0.5, 0.2812, 1.0, 0.25, 1.0, 0.25, 0.5, 0.25, 0.5, 0.25, 1.0, 0.2188, 1.0, 0.2188, 0.5, 0.2188, 0.5, 0.2188, 1.0, 0.1875, 1.0, 0.1875, 0.5, 0.1875, 0.5, 0.1875, 1.0, 0.1562, 1.0, 0.1562, 0.5, 0.1562, 0.5, 0.1562, 1.0, 0.125, 1.0, 0.125, 0.5, 0.125, 0.5, 0.125, 1.0, 0.09375, 1.0, 0.09375, 0.5, 0.09375, 0.5, 0.09375, 1.0, 0.0625, 1.0, 0.0625, 0.5, 0.2968, 0.4854, 0.25, 0.49, 0.2032, 0.4854, 0.1582, 0.4717, 0.1167, 0.4496, 0.08029, 0.4197, 0.05045, 0.3833, 0.02827, 0.3418, 0.01461, 0.2968, 0.01, 0.25, 0.01461, 0.2032, 0.02827, 0.1582, 0.05045, 0.1167, 0.08029, 0.08029, 0.1167, 0.05045, 0.1582, 0.02827, 0.2032, 0.01461, 0.25, 0.01, 0.2968, 0.01461, 0.3418, 0.02827, 0.3833, 0.05045, 0.4197, 0.08029, 0.4496, 0.1167, 0.4717, 0.1582, 0.4854, 0.2032, 0.49, 0.25, 0.4854, 0.2968, 0.4717, 0.3418, 0.4496, 0.3833, 0.4197, 0.4197, 0.3833, 0.4496, 0.3418, 0.4717, 0.0625, 0.5, 0.0625, 1.0, 0.03125, 1.0, 0.03125, 0.5, 0.03125, 0.5, 0.03125, 1.0, 0.0, 1.0, 0.0, 0.5, 0.75, 0.49, 0.7968, 0.4854, 0.8418, 0.4717, 0.8833, 0.4496, 0.9197, 0.4197, 0.9496, 0.3833, 0.9717, 0.3418, 0.9854, 0.2968, 0.99, 0.25, 0.9854, 0.2032, 0.9717, 0.1582, 0.9496, 0.1167, 0.9197, 0.08029, 0.8833, 0.05045, 0.8418, 0.02827, 0.7968, 0.01461, 0.75, 0.01, 0.7032, 0.01461, 0.6582, 0.02827, 0.6167, 0.05045, 0.5803, 0.08029, 0.5504, 0.1167, 0.5283, 0.1582, 0.5146, 0.2032, 0.51, 0.25, 0.5146, 0.2968, 0.5283, 0.3418, 0.5504, 0.3833, 0.5803, 0.4197, 0.6167, 0.4496, 0.6582, 0.4717, 0.7032, 0.4854, 0.75, 0.5625, 0.75, 0.625, 0.7188, 0.625, 0.7188, 0.5625, 0.75, 0.5, 0.75, 0.5625, 0.7188, 0.5625, 0.7188, 0.5, 0.75, 0.9375, 0.7344, 1.0, 0.7188, 0.9375, 0.75, 0.4375, 0.75, 0.5, 0.7188, 0.5, 0.7188, 0.4375, 0.75, 0.875, 0.75, 0.9375, 0.7188, 0.9375, 0.7188, 0.875, 0.75, 0.375, 0.75, 0.4375, 0.7188, 0.4375, 0.7188, 0.375, 0.75, 0.8125, 0.75, 0.875, 0.7188, 0.875, 0.7188, 0.8125, 0.75, 0.75, 0.75, 0.8125, 0.7188, 0.8125, 0.7188, 0.75, 0.75, 0.6875, 0.75, 0.75, 0.7188, 0.75, 0.7188, 0.6875, 0.75, 0.625, 0.75, 0.6875, 0.7188, 0.6875, 0.7188, 0.625, 0.7188, 0.625, 0.7188, 0.6875, 0.6875, 0.6875, 0.6875, 0.625, 0.7188, 0.5625, 0.7188, 0.625, 0.6875, 0.625, 0.6875, 0.5625, 0.7188, 0.5, 0.7188, 0.5625, 0.6875, 0.5625, 0.6875, 0.5, 0.7188, 0.9375, 0.7031, 1.0, 0.6875, 0.9375, 0.7188, 0.4375, 0.7188, 0.5, 0.6875, 0.5, 0.6875, 0.4375, 0.7188, 0.875, 0.7188, 0.9375, 0.6875, 0.9375, 0.6875, 0.875, 0.7188, 0.375, 0.7188, 0.4375, 0.6875, 0.4375, 0.6875, 0.375, 0.7188, 0.8125, 0.7188, 0.875, 0.6875, 0.875, 0.6875, 0.8125, 0.7188, 0.75, 0.7188, 0.8125, 0.6875, 0.8125, 0.6875, 0.75, 0.7188, 0.6875, 0.7188, 0.75, 0.6875, 0.75, 0.6875, 0.6875, 0.6875, 0.875, 0.6875, 0.9375, 0.6562, 0.9375, 0.6562, 0.875, 0.6875, 0.375, 0.6875, 0.4375, 0.6562, 0.4375, 0.6562, 0.375, 0.6875, 0.8125, 0.6875, 0.875, 0.6562, 0.875, 0.6562, 0.8125, 0.6875, 0.75, 0.6875, 0.8125, 0.6562, 0.8125, 0.6562, 0.75, 0.6875, 0.6875, 0.6875, 0.75, 0.6562, 0.75, 0.6562, 0.6875, 0.6875, 0.625, 0.6875, 0.6875, 0.6562, 0.6875, 0.6562, 0.625, 0.6875, 0.5625, 0.6875, 0.625, 0.6562, 0.625, 0.6562, 0.5625, 0.6875, 0.5, 0.6875, 0.5625, 0.6562, 0.5625, 0.6562, 0.5, 0.6875, 0.9375, 0.6719, 1.0, 0.6562, 0.9375, 0.6875, 0.4375, 0.6875, 0.5, 0.6562, 0.5, 0.6562, 0.4375, 0.6562, 0.625, 0.6562, 0.6875, 0.625, 0.6875, 0.625, 0.625, 0.6562, 0.5625, 0.6562, 0.625, 0.625, 0.625, 0.625, 0.5625, 0.6562, 0.5, 0.6562, 0.5625, 0.625, 0.5625, 0.625, 0.5, 0.6562, 0.9375, 0.6406, 1.0, 0.625, 0.9375, 0.6562, 0.4375, 0.6562, 0.5, 0.625, 0.5, 0.625, 0.4375, 0.6562, 0.875, 0.6562, 0.9375, 0.625, 0.9375, 0.625, 0.875, 0.6562, 0.375, 0.6562, 0.4375, 0.625, 0.4375, 0.625, 0.375, 0.6562, 0.8125, 0.6562, 0.875, 0.625, 0.875, 0.625, 0.8125, 0.6562, 0.75, 0.6562, 0.8125, 0.625, 0.8125, 0.625, 0.75, 0.6562, 0.6875, 0.6562, 0.75, 0.625, 0.75, 0.625, 0.6875, 0.625, 0.375, 0.625, 0.4375, 0.5938, 0.4375, 0.5938, 0.375, 0.625, 0.8125, 0.625, 0.875, 0.5938, 0.875, 0.5938, 0.8125, 0.625, 0.75, 0.625, 0.8125, 0.5938, 0.8125, 0.5938, 0.75, 0.625, 0.6875, 0.625, 0.75, 0.5938, 0.75, 0.5938, 0.6875, 0.625, 0.625, 0.625, 0.6875, 0.5938, 0.6875, 0.5938, 0.625, 0.625, 0.5625, 0.625, 0.625, 0.5938, 0.625, 0.5938, 0.5625, 0.625, 0.5, 0.625, 0.5625, 0.5938, 0.5625, 0.5938, 0.5, 0.625, 0.9375, 0.6094, 1.0, 0.5938, 0.9375, 0.625, 0.4375, 0.625, 0.5, 0.5938, 0.5, 0.5938, 0.4375, 0.625, 0.875, 0.625, 0.9375, 0.5938, 0.9375, 0.5938, 0.875, 0.5938, 0.5625, 0.5938, 0.625, 0.5625, 0.625, 0.5625, 0.5625, 0.5938, 0.5, 0.5938, 0.5625, 0.5625, 0.5625, 0.5625, 0.5, 0.5938, 0.9375, 0.5781, 1.0, 0.5625, 0.9375, 0.5938, 0.4375, 0.5938, 0.5, 0.5625, 0.5, 0.5625, 0.4375, 0.5938, 0.875, 0.5938, 0.9375, 0.5625, 0.9375, 0.5625, 0.875, 0.5938, 0.375, 0.5938, 0.4375, 0.5625, 0.4375, 0.5625, 0.375, 0.5938, 0.8125, 0.5938, 0.875, 0.5625, 0.875, 0.5625, 0.8125, 0.5938, 0.75, 0.5938, 0.8125, 0.5625, 0.8125, 0.5625, 0.75, 0.5938, 0.6875, 0.5938, 0.75, 0.5625, 0.75, 0.5625, 0.6875, 0.5938, 0.625, 0.5938, 0.6875, 0.5625, 0.6875, 0.5625, 0.625, 0.5625, 0.8125, 0.5625, 0.875, 0.5312, 0.875, 0.5312, 0.8125, 0.5625, 0.75, 0.5625, 0.8125, 0.5312, 0.8125, 0.5312, 0.75, 0.5625, 0.6875, 0.5625, 0.75, 0.5312, 0.75, 0.5312, 0.6875, 0.5625, 0.625, 0.5625, 0.6875, 0.5312, 0.6875, 0.5312, 0.625, 0.5625, 0.5625, 0.5625, 0.625, 0.5312, 0.625, 0.5312, 0.5625, 0.5625, 0.5, 0.5625, 0.5625, 0.5312, 0.5625, 0.5312, 0.5, 0.5625, 0.9375, 0.5469, 1.0, 0.5312, 0.9375, 0.5625, 0.4375, 0.5625, 0.5, 0.5312, 0.5, 0.5312, 0.4375, 0.5625, 0.875, 0.5625, 0.9375, 0.5312, 0.9375, 0.5312, 0.875, 0.5625, 0.375, 0.5625, 0.4375, 0.5312, 0.4375, 0.5312, 0.375, 0.5312, 0.5625, 0.5312, 0.625, 0.5, 0.625, 0.5, 0.5625, 0.5312, 0.5, 0.5312, 0.5625, 0.5, 0.5625, 0.5, 0.5, 0.5312, 0.9375, 0.5156, 1.0, 0.5, 0.9375, 0.5312, 0.4375, 0.5312, 0.5, 0.5, 0.5, 0.5, 0.4375, 0.5312, 0.875, 0.5312, 0.9375, 0.5, 0.9375, 0.5, 0.875, 0.5312, 0.375, 0.5312, 0.4375, 0.5, 0.4375, 0.5, 0.375, 0.5312, 0.8125, 0.5312, 0.875, 0.5, 0.875, 0.5, 0.8125, 0.5312, 0.75, 0.5312, 0.8125, 0.5, 0.8125, 0.5, 0.75, 0.5312, 0.6875, 0.5312, 0.75, 0.5, 0.75, 0.5, 0.6875, 0.5312, 0.625, 0.5312, 0.6875, 0.5, 0.6875, 0.5, 0.625, 0.5, 0.75, 0.5, 0.8125, 0.4688, 0.8125, 0.4688, 0.75, 0.5, 0.6875, 0.5, 0.75, 0.4688, 0.75, 0.4687, 0.6875, 0.5, 0.625, 0.5, 0.6875, 0.4687, 0.6875, 0.4688, 0.625, 0.5, 0.5625, 0.5, 0.625, 0.4688, 0.625, 0.4688, 0.5625, 0.5, 0.5, 0.5, 0.5625, 0.4688, 0.5625, 0.4687, 0.5, 0.5, 0.9375, 0.4844, 1.0, 0.4688, 0.9375, 0.5, 0.4375, 0.5, 0.5, 0.4687, 0.5, 0.4688, 0.4375, 0.5, 0.875, 0.5, 0.9375, 0.4688, 0.9375, 0.4688, 0.875, 0.5, 0.375, 0.5, 0.4375, 0.4688, 0.4375, 0.4688, 0.375, 0.5, 0.8125, 0.5, 0.875, 0.4688, 0.875, 0.4688, 0.8125, 0.4687, 0.5, 0.4688, 0.5625, 0.4375, 0.5625, 0.4375, 0.5, 0.4688, 0.9375, 0.4531, 1.0, 0.4375, 0.9375, 0.4688, 0.4375, 0.4687, 0.5, 0.4375, 0.5, 0.4375, 0.4375, 0.4688, 0.875, 0.4688, 0.9375, 0.4375, 0.9375, 0.4375, 0.875, 0.4688, 0.375, 0.4688, 0.4375, 0.4375, 0.4375, 0.4375, 0.375, 0.4688, 0.8125, 0.4688, 0.875, 0.4375, 0.875, 0.4375, 0.8125, 0.4688, 0.75, 0.4688, 0.8125, 0.4375, 0.8125, 0.4375, 0.75, 0.4687, 0.6875, 0.4688, 0.75, 0.4375, 0.75, 0.4375, 0.6875, 0.4688, 0.625, 0.4687, 0.6875, 0.4375, 0.6875, 0.4375, 0.625, 0.4688, 0.5625, 0.4688, 0.625, 0.4375, 0.625, 0.4375, 0.5625, 0.4375, 0.6875, 0.4375, 0.75, 0.4062, 0.75, 0.4062, 0.6875, 0.4375, 0.625, 0.4375, 0.6875, 0.4062, 0.6875, 0.4062, 0.625, 0.4375, 0.5625, 0.4375, 0.625, 0.4062, 0.625, 0.4062, 0.5625, 0.4375, 0.5, 0.4375, 0.5625, 0.4062, 0.5625, 0.4062, 0.5, 0.4375, 0.9375, 0.4219, 1.0, 0.4062, 0.9375, 0.4375, 0.4375, 0.4375, 0.5, 0.4062, 0.5, 0.4062, 0.4375, 0.4375, 0.875, 0.4375, 0.9375, 0.4062, 0.9375, 0.4062, 0.875, 0.4375, 0.375, 0.4375, 0.4375, 0.4062, 0.4375, 0.4062, 0.375, 0.4375, 0.8125, 0.4375, 0.875, 0.4062, 0.875, 0.4062, 0.8125, 0.4375, 0.75, 0.4375, 0.8125, 0.4062, 0.8125, 0.4062, 0.75, 0.4062, 0.9375, 0.3906, 1.0, 0.375, 0.9375, 0.4062, 0.4375, 0.4062, 0.5, 0.375, 0.5, 0.375, 0.4375, 0.4062, 0.875, 0.4062, 0.9375, 0.375, 0.9375, 0.375, 0.875, 0.4062, 0.375, 0.4062, 0.4375, 0.375, 0.4375, 0.375, 0.375, 0.4062, 0.8125, 0.4062, 0.875, 0.375, 0.875, 0.375, 0.8125, 0.4062, 0.75, 0.4062, 0.8125, 0.375, 0.8125, 0.375, 0.75, 0.4062, 0.6875, 0.4062, 0.75, 0.375, 0.75, 0.375, 0.6875, 0.4062, 0.625, 0.4062, 0.6875, 0.375, 0.6875, 0.375, 0.625, 0.4062, 0.5625, 0.4062, 0.625, 0.375, 0.625, 0.375, 0.5625, 0.4062, 0.5, 0.4062, 0.5625, 0.375, 0.5625, 0.375, 0.5, 0.375, 0.6875, 0.375, 0.75, 0.3438, 0.75, 0.3438, 0.6875, 0.375, 0.625, 0.375, 0.6875, 0.3438, 0.6875, 0.3438, 0.625, 0.375, 0.5625, 0.375, 0.625, 0.3438, 0.625, 0.3438, 0.5625, 0.375, 0.5, 0.375, 0.5625, 0.3438, 0.5625, 0.3437, 0.5, 0.375, 0.9375, 0.3594, 1.0, 0.3438, 0.9375, 0.375, 0.4375, 0.375, 0.5, 0.3437, 0.5, 0.3438, 0.4375, 0.375, 0.875, 0.375, 0.9375, 0.3438, 0.9375, 0.3438, 0.875, 0.375, 0.375, 0.375, 0.4375, 0.3438, 0.4375, 0.3438, 0.375, 0.375, 0.8125, 0.375, 0.875, 0.3438, 0.875, 0.3438, 0.8125, 0.375, 0.75, 0.375, 0.8125, 0.3438, 0.8125, 0.3438, 0.75, 0.3438, 0.4375, 0.3437, 0.5, 0.3125, 0.5, 0.3125, 0.4375, 0.3438, 0.875, 0.3438, 0.9375, 0.3125, 0.9375, 0.3125, 0.875, 0.3438, 0.375, 0.3438, 0.4375, 0.3125, 0.4375, 0.3125, 0.375, 0.3438, 0.8125, 0.3438, 0.875, 0.3125, 0.875, 0.3125, 0.8125, 0.3438, 0.75, 0.3438, 0.8125, 0.3125, 0.8125, 0.3125, 0.75, 0.3438, 0.6875, 0.3438, 0.75, 0.3125, 0.75, 0.3125, 0.6875, 0.3438, 0.625, 0.3438, 0.6875, 0.3125, 0.6875, 0.3125, 0.625, 0.3438, 0.5625, 0.3438, 0.625, 0.3125, 0.625, 0.3125, 0.5625, 0.3437, 0.5, 0.3438, 0.5625, 0.3125, 0.5625, 0.3125, 0.5, 0.3438, 0.9375, 0.3281, 1.0, 0.3125, 0.9375, 0.3125, 0.625, 0.3125, 0.6875, 0.2812, 0.6875, 0.2812, 0.625, 0.3125, 0.5625, 0.3125, 0.625, 0.2812, 0.625, 0.2812, 0.5625, 0.3125, 0.5, 0.3125, 0.5625, 0.2812, 0.5625, 0.2812, 0.5, 0.3125, 0.9375, 0.2969, 1.0, 0.2812, 0.9375, 0.3125, 0.4375, 0.3125, 0.5, 0.2812, 0.5, 0.2812, 0.4375, 0.3125, 0.875, 0.3125, 0.9375, 0.2812, 0.9375, 0.2812, 0.875, 0.3125, 0.375, 0.3125, 0.4375, 0.2812, 0.4375, 0.2812, 0.375, 0.3125, 0.8125, 0.3125, 0.875, 0.2812, 0.875, 0.2812, 0.8125, 0.3125, 0.75, 0.3125, 0.8125, 0.2812, 0.8125, 0.2812, 0.75, 0.3125, 0.6875, 0.3125, 0.75, 0.2812, 0.75, 0.2812, 0.6875, 0.2812, 0.875, 0.2812, 0.9375, 0.25, 0.9375, 0.25, 0.875, 0.2812, 0.375, 0.2812, 0.4375, 0.25, 0.4375, 0.25, 0.375, 0.2812, 0.8125, 0.2812, 0.875, 0.25, 0.875, 0.25, 0.8125, 0.2812, 0.75, 0.2812, 0.8125, 0.25, 0.8125, 0.25, 0.75, 0.2812, 0.6875, 0.2812, 0.75, 0.25, 0.75, 0.25, 0.6875, 0.2812, 0.625, 0.2812, 0.6875, 0.25, 0.6875, 0.25, 0.625, 0.2812, 0.5625, 0.2812, 0.625, 0.25, 0.625, 0.25, 0.5625, 0.2812, 0.5, 0.2812, 0.5625, 0.25, 0.5625, 0.25, 0.5, 0.2812, 0.9375, 0.2656, 1.0, 0.25, 0.9375, 0.2812, 0.4375, 0.2812, 0.5, 0.25, 0.5, 0.25, 0.4375, 0.25, 0.625, 0.25, 0.6875, 0.2188, 0.6875, 0.2188, 0.625, 0.25, 0.5625, 0.25, 0.625, 0.2188, 0.625, 0.2188, 0.5625, 0.25, 0.5, 0.25, 0.5625, 0.2188, 0.5625, 0.2187, 0.5, 0.25, 0.9375, 0.2344, 1.0, 0.2188, 0.9375, 0.25, 0.4375, 0.25, 0.5, 0.2187, 0.5, 0.2188, 0.4375, 0.25, 0.875, 0.25, 0.9375, 0.2188, 0.9375, 0.2188, 0.875, 0.25, 0.375, 0.25, 0.4375, 0.2188, 0.4375, 0.2188, 0.375, 0.25, 0.8125, 0.25, 0.875, 0.2188, 0.875, 0.2188, 0.8125, 0.25, 0.75, 0.25, 0.8125, 0.2188, 0.8125, 0.2188, 0.75, 0.25, 0.6875, 0.25, 0.75, 0.2188, 0.75, 0.2188, 0.6875, 0.2188, 0.375, 0.2188, 0.4375, 0.1875, 0.4375, 0.1875, 0.375, 0.2188, 0.8125, 0.2188, 0.875, 0.1875, 0.875, 0.1875, 0.8125, 0.2188, 0.75, 0.2188, 0.8125, 0.1875, 0.8125, 0.1875, 0.75, 0.2188, 0.6875, 0.2188, 0.75, 0.1875, 0.75, 0.1875, 0.6875, 0.2188, 0.625, 0.2188, 0.6875, 0.1875, 0.6875, 0.1875, 0.625, 0.2188, 0.5625, 0.2188, 0.625, 0.1875, 0.625, 0.1875, 0.5625, 0.2187, 0.5, 0.2188, 0.5625, 0.1875, 0.5625, 0.1875, 0.5, 0.2188, 0.9375, 0.2031, 1.0, 0.1875, 0.9375, 0.2188, 0.4375, 0.2187, 0.5, 0.1875, 0.5, 0.1875, 0.4375, 0.2188, 0.875, 0.2188, 0.9375, 0.1875, 0.9375, 0.1875, 0.875, 0.1875, 0.5625, 0.1875, 0.625, 0.1563, 0.625, 0.1562, 0.5625, 0.1875, 0.5, 0.1875, 0.5625, 0.1562, 0.5625, 0.1562, 0.5, 0.1875, 0.9375, 0.1719, 1.0, 0.1563, 0.9375, 0.1875, 0.4375, 0.1875, 0.5, 0.1562, 0.5, 0.1562, 0.4375, 0.1875, 0.875, 0.1875, 0.9375, 0.1563, 0.9375, 0.1562, 0.875, 0.1875, 0.375, 0.1875, 0.4375, 0.1562, 0.4375, 0.1563, 0.375, 0.1875, 0.8125, 0.1875, 0.875, 0.1562, 0.875, 0.1562, 0.8125, 0.1875, 0.75, 0.1875, 0.8125, 0.1562, 0.8125, 0.1563, 0.75, 0.1875, 0.6875, 0.1875, 0.75, 0.1563, 0.75, 0.1562, 0.6875, 0.1875, 0.625, 0.1875, 0.6875, 0.1562, 0.6875, 0.1563, 0.625, 0.1563, 0.75, 0.1562, 0.8125, 0.125, 0.8125, 0.125, 0.75, 0.1562, 0.6875, 0.1563, 0.75, 0.125, 0.75, 0.125, 0.6875, 0.1563, 0.625, 0.1562, 0.6875, 0.125, 0.6875, 0.125, 0.625, 0.1562, 0.5625, 0.1563, 0.625, 0.125, 0.625, 0.125, 0.5625, 0.1562, 0.5, 0.1562, 0.5625, 0.125, 0.5625, 0.125, 0.5, 0.1563, 0.9375, 0.1406, 1.0, 0.125, 0.9375, 0.1562, 0.4375, 0.1562, 0.5, 0.125, 0.5, 0.125, 0.4375, 0.1562, 0.875, 0.1563, 0.9375, 0.125, 0.9375, 0.125, 0.875, 0.1563, 0.375, 0.1562, 0.4375, 0.125, 0.4375, 0.125, 0.375, 0.1562, 0.8125, 0.1562, 0.875, 0.125, 0.875, 0.125, 0.8125, 0.125, 0.5, 0.125, 0.5625, 0.09375, 0.5625, 0.09375, 0.5, 0.125, 0.9375, 0.1094, 1.0, 0.09375, 0.9375, 0.125, 0.4375, 0.125, 0.5, 0.09375, 0.5, 0.09375, 0.4375, 0.125, 0.875, 0.125, 0.9375, 0.09375, 0.9375, 0.09375, 0.875, 0.125, 0.375, 0.125, 0.4375, 0.09375, 0.4375, 0.09375, 0.375, 0.125, 0.8125, 0.125, 0.875, 0.09375, 0.875, 0.09375, 0.8125, 0.125, 0.75, 0.125, 0.8125, 0.09375, 0.8125, 0.09375, 0.75, 0.125, 0.6875, 0.125, 0.75, 0.09375, 0.75, 0.09375, 0.6875, 0.125, 0.625, 0.125, 0.6875, 0.09375, 0.6875, 0.09375, 0.625, 0.125, 0.5625, 0.125, 0.625, 0.09375, 0.625, 0.09375, 0.5625, 0.09375, 0.75, 0.09375, 0.8125, 0.0625, 0.8125, 0.0625, 0.75, 0.09375, 0.6875, 0.09375, 0.75, 0.0625, 0.75, 0.0625, 0.6875, 0.09375, 0.625, 0.09375, 0.6875, 0.0625, 0.6875, 0.0625, 0.625, 0.09375, 0.5625, 0.09375, 0.625, 0.0625, 0.625, 0.0625, 0.5625, 0.09375, 0.5, 0.09375, 0.5625, 0.0625, 0.5625, 0.0625, 0.5, 0.09375, 0.9375, 0.07812, 1.0, 0.0625, 0.9375, 0.09375, 0.4375, 0.09375, 0.5, 0.0625, 0.5, 0.0625, 0.4375, 0.09375, 0.875, 0.09375, 0.9375, 0.0625, 0.9375, 0.0625, 0.875, 0.09375, 0.375, 0.09375, 0.4375, 0.0625, 0.4375, 0.0625, 0.375, 0.09375, 0.8125, 0.09375, 0.875, 0.0625, 0.875, 0.0625, 0.8125, 0.0625, 0.5, 0.0625, 0.5625, 0.03125, 0.5625, 0.03125, 0.5, 0.0625, 0.9375, 0.04687, 1.0, 0.03125, 0.9375, 0.0625, 0.4375, 0.0625, 0.5, 0.03125, 0.5, 0.03125, 0.4375, 0.0625, 0.875, 0.0625, 0.9375, 0.03125, 0.9375, 0.03125, 0.875, 0.0625, 0.375, 0.0625, 0.4375, 0.03125, 0.4375, 0.03125, 0.375, 0.0625, 0.8125, 0.0625, 0.875, 0.03125, 0.875, 0.03125, 0.8125, 0.0625, 0.75, 0.0625, 0.8125, 0.03125, 0.8125, 0.03125, 0.75, 0.0625, 0.6875, 0.0625, 0.75, 0.03125, 0.75, 0.03125, 0.6875, 0.0625, 0.625, 0.0625, 0.6875, 0.03125, 0.6875, 0.03125, 0.625, 0.0625, 0.5625, 0.0625, 0.625, 0.03125, 0.625, 0.03125, 0.5625, 0.03125, 0.6875, 0.03125, 0.75, 0.0, 0.75, 0.0, 0.6875, 0.03125, 0.625, 0.03125, 0.6875, 0.0, 0.6875, 0.0, 0.625, 0.03125, 0.5625, 0.03125, 0.625, 0.0, 0.625, 0.0, 0.5625, 0.03125, 0.5, 0.03125, 0.5625, 0.0, 0.5625, 0.0, 0.5, 0.03125, 0.9375, 0.01562, 1.0, 0.0, 0.9375, 0.03125, 0.4375, 0.03125, 0.5, 0.0, 0.5, 0.0, 0.4375, 0.03125, 0.875, 0.03125, 0.9375, 0.0, 0.9375, 0.0, 0.875, 0.03125, 0.375, 0.03125, 0.4375, 0.0, 0.4375, 0.0, 0.375, 0.03125, 0.8125, 0.03125, 0.875, 0.0, 0.875, 0.0, 0.8125, 0.03125, 0.75, 0.03125, 0.8125, 0.0, 0.8125, 0.0, 0.75, 1.0, 0.9375, 0.9844, 1.0, 0.9688, 0.9375, 1.0, 0.4375, 1.0, 0.5, 0.9687, 0.5, 0.9687, 0.4375, 1.0, 0.875, 1.0, 0.9375, 0.9688, 0.9375, 0.9687, 0.875, 1.0, 0.375, 1.0, 0.4375, 0.9687, 0.4375, 0.9688, 0.375, 1.0, 0.8125, 1.0, 0.875, 0.9687, 0.875, 0.9687, 0.8125, 1.0, 0.75, 1.0, 0.8125, 0.9687, 0.8125, 0.9688, 0.75, 1.0, 0.6875, 1.0, 0.75, 0.9688, 0.75, 0.9687, 0.6875, 1.0, 0.625, 1.0, 0.6875, 0.9687, 0.6875, 0.9688, 0.625, 1.0, 0.5625, 1.0, 0.625, 0.9688, 0.625, 0.9687, 0.5625, 1.0, 0.5, 1.0, 0.5625, 0.9687, 0.5625, 0.9687, 0.5, 0.9687, 0.6875, 0.9688, 0.75, 0.9375, 0.75, 0.9375, 0.6875, 0.9688, 0.625, 0.9687, 0.6875, 0.9375, 0.6875, 0.9375, 0.625, 0.9687, 0.5625, 0.9688, 0.625, 0.9375, 0.625, 0.9375, 0.5625, 0.9687, 0.5, 0.9687, 0.5625, 0.9375, 0.5625, 0.9375, 0.5, 0.9688, 0.9375, 0.9531, 1.0, 0.9375, 0.9375, 0.9687, 0.4375, 0.9687, 0.5, 0.9375, 0.5, 0.9375, 0.4375, 0.9687, 0.875, 0.9688, 0.9375, 0.9375, 0.9375, 0.9375, 0.875, 0.9688, 0.375, 0.9687, 0.4375, 0.9375, 0.4375, 0.9375, 0.375, 0.9687, 0.8125, 0.9687, 0.875, 0.9375, 0.875, 0.9375, 0.8125, 0.9688, 0.75, 0.9687, 0.8125, 0.9375, 0.8125, 0.9375, 0.75, 0.9375, 0.4375, 0.9375, 0.5, 0.9062, 0.5, 0.9062, 0.4375, 0.9375, 0.875, 0.9375, 0.9375, 0.9062, 0.9375, 0.9062, 0.875, 0.9375, 0.375, 0.9375, 0.4375, 0.9062, 0.4375, 0.9062, 0.375, 0.9375, 0.8125, 0.9375, 0.875, 0.9062, 0.875, 0.9062, 0.8125, 0.9375, 0.75, 0.9375, 0.8125, 0.9062, 0.8125, 0.9062, 0.75, 0.9375, 0.6875, 0.9375, 0.75, 0.9062, 0.75, 0.9062, 0.6875, 0.9375, 0.625, 0.9375, 0.6875, 0.9062, 0.6875, 0.9062, 0.625, 0.9375, 0.5625, 0.9375, 0.625, 0.9062, 0.625, 0.9062, 0.5625, 0.9375, 0.5, 0.9375, 0.5625, 0.9062, 0.5625, 0.9062, 0.5, 0.9375, 0.9375, 0.9219, 1.0, 0.9062, 0.9375, 0.9062, 0.625, 0.9062, 0.6875, 0.875, 0.6875, 0.875, 0.625, 0.9062, 0.5625, 0.9062, 0.625, 0.875, 0.625, 0.875, 0.5625, 0.9062, 0.5, 0.9062, 0.5625, 0.875, 0.5625, 0.875, 0.5, 0.9062, 0.9375, 0.8906, 1.0, 0.875, 0.9375, 0.9062, 0.4375, 0.9062, 0.5, 0.875, 0.5, 0.875, 0.4375, 0.9062, 0.875, 0.9062, 0.9375, 0.875, 0.9375, 0.875, 0.875, 0.9062, 0.375, 0.9062, 0.4375, 0.875, 0.4375, 0.875, 0.375, 0.9062, 0.8125, 0.9062, 0.875, 0.875, 0.875, 0.875, 0.8125, 0.9062, 0.75, 0.9062, 0.8125, 0.875, 0.8125, 0.875, 0.75, 0.9062, 0.6875, 0.9062, 0.75, 0.875, 0.75, 0.875, 0.6875, 0.875, 0.375, 0.875, 0.4375, 0.8437, 0.4375, 0.8438, 0.375, 0.875, 0.8125, 0.875, 0.875, 0.8438, 0.875, 0.8437, 0.8125, 0.875, 0.75, 0.875, 0.8125, 0.8437, 0.8125, 0.8438, 0.75, 0.875, 0.6875, 0.875, 0.75, 0.8438, 0.75, 0.8437, 0.6875, 0.875, 0.625, 0.875, 0.6875, 0.8437, 0.6875, 0.8438, 0.625, 0.875, 0.5625, 0.875, 0.625, 0.8438, 0.625, 0.8437, 0.5625, 0.875, 0.5, 0.875, 0.5625, 0.8437, 0.5625, 0.8437, 0.5, 0.875, 0.9375, 0.8594, 1.0, 0.8438, 0.9375, 0.875, 0.4375, 0.875, 0.5, 0.8437, 0.5, 0.8437, 0.4375, 0.875, 0.875, 0.875, 0.9375, 0.8438, 0.9375, 0.8438, 0.875, 0.8437, 0.5625, 0.8438, 0.625, 0.8125, 0.625, 0.8125, 0.5625, 0.8437, 0.5, 0.8437, 0.5625, 0.8125, 0.5625, 0.8125, 0.5, 0.8438, 0.9375, 0.8281, 1.0, 0.8125, 0.9375, 0.8437, 0.4375, 0.8437, 0.5, 0.8125, 0.5, 0.8125, 0.4375, 0.8438, 0.875, 0.8438, 0.9375, 0.8125, 0.9375, 0.8125, 0.875, 0.8438, 0.375, 0.8437, 0.4375, 0.8125, 0.4375, 0.8125, 0.375, 0.8437, 0.8125, 0.8438, 0.875, 0.8125, 0.875, 0.8125, 0.8125, 0.8438, 0.75, 0.8437, 0.8125, 0.8125, 0.8125, 0.8125, 0.75, 0.8437, 0.6875, 0.8438, 0.75, 0.8125, 0.75, 0.8125, 0.6875, 0.8438, 0.625, 0.8437, 0.6875, 0.8125, 0.6875, 0.8125, 0.625, 0.8125, 0.8125, 0.8125, 0.875, 0.7812, 0.875, 0.7812, 0.8125, 0.8125, 0.75, 0.8125, 0.8125, 0.7812, 0.8125, 0.7812, 0.75, 0.8125, 0.6875, 0.8125, 0.75, 0.7812, 0.75, 0.7812, 0.6875, 0.8125, 0.625, 0.8125, 0.6875, 0.7812, 0.6875, 0.7812, 0.625, 0.8125, 0.5625, 0.8125, 0.625, 0.7812, 0.625, 0.7812, 0.5625, 0.8125, 0.5, 0.8125, 0.5625, 0.7812, 0.5625, 0.7812, 0.5, 0.8125, 0.9375, 0.7969, 1.0, 0.7812, 0.9375, 0.8125, 0.4375, 0.8125, 0.5, 0.7812, 0.5, 0.7812, 0.4375, 0.8125, 0.875, 0.8125, 0.9375, 0.7812, 0.9375, 0.7812, 0.875, 0.8125, 0.375, 0.8125, 0.4375, 0.7812, 0.4375, 0.7812, 0.375, 0.7812, 0.5625, 0.7812, 0.625, 0.75, 0.625, 0.75, 0.5625, 0.7812, 0.5, 0.7812, 0.5625, 0.75, 0.5625, 0.75, 0.5, 0.7812, 0.9375, 0.7656, 1.0, 0.75, 0.9375, 0.7812, 0.4375, 0.7812, 0.5, 0.75, 0.5, 0.75, 0.4375, 0.7812, 0.875, 0.7812, 0.9375, 0.75, 0.9375, 0.75, 0.875, 0.7812, 0.375, 0.7812, 0.4375, 0.75, 0.4375, 0.75, 0.375, 0.7812, 0.8125, 0.7812, 0.875, 0.75, 0.875, 0.75, 0.8125, 0.7812, 0.75, 0.7812, 0.8125, 0.75, 0.8125, 0.75, 0.75, 0.7812, 0.6875, 0.7812, 0.75, 0.75, 0.75, 0.75, 0.6875, 0.7812, 0.625, 0.7812, 0.6875, 0.75, 0.6875, 0.75, 0.625, 0.75, 0.375, 0.7188, 0.375, 0.6875, 0.375, 0.6562, 0.375, 0.625, 0.375, 0.5938, 0.375, 0.5625, 0.375, 0.5312, 0.375, 0.5, 0.375, 0.4688, 0.375, 0.4375, 0.375, 0.4062, 0.375, 0.375, 0.375, 0.3438, 0.375, 0.3125, 0.375, 0.2812, 0.375, 0.25, 0.375, 0.2188, 0.375, 0.1875, 0.375, 0.1563, 0.375, 0.125, 0.375, 0.09375, 0.375, 0.0625, 0.375, 0.03125, 0.375, 1.0, 0.375, 0.9688, 0.375, 0.9375, 0.375, 0.9062, 0.375, 0.875, 0.375, 0.8438, 0.375, 0.8125, 0.375, 0.7812, 0.375, 0.25, 0.49, 0.25, 0.25, 0.2968, 0.4854, 0.2968, 0.4854, 0.25, 0.25, 0.3418, 0.4717, 0.3418, 0.4717, 0.25, 0.25, 0.3833, 0.4496, 0.3833, 0.4496, 0.25, 0.25, 0.4197, 0.4197, 0.4197, 0.4197, 0.25, 0.25, 0.4496, 0.3833, 0.4496, 0.3833, 0.25, 0.25, 0.4717, 0.3418, 0.4717, 0.3418, 0.25, 0.25, 0.4854, 0.2968, 0.4854, 0.2968, 0.25, 0.25, 0.49, 0.25, 0.49, 0.25, 0.25, 0.25, 0.4854, 0.2032, 0.4854, 0.2032, 0.25, 0.25, 0.4717, 0.1582, 0.4717, 0.1582, 0.25, 0.25, 0.4496, 0.1167, 0.4496, 0.1167, 0.25, 0.25, 0.4197, 0.08029, 0.4197, 0.08029, 0.25, 0.25, 0.3833, 0.05045, 0.3833, 0.05045, 0.25, 0.25, 0.3418, 0.02827, 0.3418, 0.02827, 0.25, 0.25, 0.2968, 0.01461, 0.2968, 0.01461, 0.25, 0.25, 0.25, 0.01, 0.25, 0.01, 0.25, 0.25, 0.2032, 0.01461, 0.2032, 0.01461, 0.25, 0.25, 0.1582, 0.02827, 0.1582, 0.02827, 0.25, 0.25, 0.1167, 0.05045, 0.1167, 0.05045, 0.25, 0.25, 0.08029, 0.08029, 0.08029, 0.08029, 0.25, 0.25, 0.05045, 0.1167, 0.05045, 0.1167, 0.25, 0.25, 0.02827, 0.1582, 0.02827, 0.1582, 0.25, 0.25, 0.01461, 0.2032, 0.01461, 0.2032, 0.25, 0.25, 0.01, 0.25, 0.01, 0.25, 0.25, 0.25, 0.01461, 0.2968, 0.01461, 0.2968, 0.25, 0.25, 0.02827, 0.3418, 0.02827, 0.3418, 0.25, 0.25, 0.05045, 0.3833, 0.05045, 0.3833, 0.25, 0.25, 0.08029, 0.4197, 0.08029, 0.4197, 0.25, 0.25, 0.1167, 0.4496, 0.1167, 0.4496, 0.25, 0.25, 0.1582, 0.4717, 0.75, 0.49, 0.7968, 0.4854, 0.8418, 0.4717, 0.8833, 0.4496, 0.9197, 0.4197, 0.9496, 0.3833, 0.9717, 0.3418, 0.9854, 0.2968, 0.99, 0.25, 0.9854, 0.2032, 0.9717, 0.1582, 0.9496, 0.1167, 0.9197, 0.08029, 0.8833, 0.05045, 0.8418, 0.02827, 0.7968, 0.01461, 0.75, 0.01, 0.7032, 0.01461, 0.6582, 0.02827, 0.6167, 0.05045, 0.5803, 0.08029, 0.5504, 0.1167, 0.5283, 0.1582, 0.5146, 0.2032, 0.51, 0.25, 0.5146, 0.2968, 0.5283, 0.3418, 0.5504, 0.3833, 0.5803, 0.4197, 0.6167, 0.4496, 0.6582, 0.4717, 0.7032, 0.4854, 0.1582, 0.4717, 0.25, 0.25, 0.2032, 0.4854, 0.2032, 0.4854, 0.25, 0.25, 0.25, 0.49, 0.25, 0.49, 0.25, 0.25, 0.2968, 0.4854, 0.2968, 0.4854, 0.25, 0.25, 0.3418, 0.4717, 0.3418, 0.4717, 0.25, 0.25, 0.3833, 0.4496, 0.3833, 0.4496, 0.25, 0.25, 0.4197, 0.4197, 0.4197, 0.4197, 0.25, 0.25, 0.4496, 0.3833, 0.4496, 0.3833, 0.25, 0.25, 0.4717, 0.3418, 0.4717, 0.3418, 0.25, 0.25, 0.4854, 0.2968, 0.4854, 0.2968, 0.25, 0.25, 0.49, 0.25, 0.49, 0.25, 0.25, 0.25, 0.4854, 0.2032, 0.4854, 0.2032, 0.25, 0.25, 0.4717, 0.1582, 0.4717, 0.1582, 0.25, 0.25, 0.4496, 0.1167, 0.4496, 0.1167, 0.25, 0.25, 0.4197, 0.08029, 0.4197, 0.08029, 0.25, 0.25, 0.3833, 0.05045, 0.3833, 0.05045, 0.25, 0.25, 0.3418, 0.02827, 0.3418, 0.02827, 0.25, 0.25, 0.2968, 0.01461, 0.2968, 0.01461, 0.25, 0.25, 0.25, 0.01, 0.25, 0.01, 0.25, 0.25, 0.2032, 0.01461, 0.2032, 0.01461, 0.25, 0.25, 0.1582, 0.02827, 0.1582, 0.02827, 0.25, 0.25, 0.1167, 0.05045, 0.1167, 0.05045, 0.25, 0.25, 0.08029, 0.08029, 0.08029, 0.08029, 0.25, 0.25, 0.05045, 0.1167, 0.05045, 0.1167, 0.25, 0.25, 0.02827, 0.1582, 0.02827, 0.1582, 0.25, 0.25, 0.01461, 0.2032, 0.01461, 0.2032, 0.25, 0.25, 0.01, 0.25, 0.01, 0.25, 0.25, 0.25, 0.01461, 0.2968, 0.01461, 0.2968, 0.25, 0.25, 0.02827, 0.3418, 0.02827, 0.3418, 0.25, 0.25, 0.05045, 0.3833, 0.05045, 0.3833, 0.25, 0.25, 0.08029, 0.4197, 0.08029, 0.4197, 0.25, 0.25, 0.1167, 0.4496, 0.1167, 0.4496, 0.25, 0.25, 0.1582, 0.4717, 0.75, 0.49, 0.7968, 0.4854, 0.8418, 0.4717, 0.8833, 0.4496, 0.9197, 0.4197, 0.9496, 0.3833, 0.9717, 0.3418, 0.9854, 0.2968, 0.99, 0.25, 0.9854, 0.2032, 0.9717, 0.1582, 0.9496, 0.1167, 0.9197, 0.08029, 0.8833, 0.05045, 0.8418, 0.02827, 0.7968, 0.01461, 0.75, 0.01, 0.7032, 0.01461, 0.6582, 0.02827, 0.6167, 0.05045, 0.5803, 0.08029, 0.5504, 0.1167, 0.5283, 0.1582, 0.5146, 0.2032, 0.51, 0.25, 0.5146, 0.2968, 0.5283, 0.3418, 0.5504, 0.3833, 0.5803, 0.4197, 0.6167, 0.4496, 0.6582, 0.4717, 0.7032, 0.4854, 0.1582, 0.4717, 0.25, 0.25, 0.2032, 0.4854, 0.2032, 0.4854, 0.25, 0.25, 0.25, 0.49])
me_cone.update()
me_cylinder = bpy.data.meshes.new('Cylinder')
me_cylinder.from_pydata([(0.0, 1.0, -1.0), (5.802e-16, 1.0, 5.158), (0.1951, 0.9808, -1.0), (0.1951, 0.9808, 5.158), (0.3827, 0.9239, -1.0), (0.3827, 0.9239, 5.158), (0.5556, 0.8315, -1.0), (0.5556, 0.8315, 5.158), (0.7071, 0.7071, -1.0), (0.7071, 0.7071, 5.158), (0.8315, 0.5556, -1.0), (0.8315, 0.5556, 5.158), (0.9239, 0.3827, -1.0), (0.9239, 0.3827, 5.158), (0.9808, 0.1951, -1.0), (0.9808, 0.1951, 5.158), (1.0, 0.0, -1.0), (1.0, 1.818e-07, 5.158), (0.9808, -0.1951, -1.0), (0.9808, -0.1951, 5.158), (0.9239, -0.3827, -1.0), (0.9239, -0.3827, 5.158), (0.8315, -0.5556, -1.0), (0.8315, -0.5556, 5.158), (0.7071, -0.7071, -1.0), (0.7071, -0.7071, 5.158), (0.5556, -0.8315, -1.0), (0.5556, -0.8315, 5.158), (0.3827, -0.9239, -1.0), (0.3827, -0.9239, 5.158), (0.1951, -0.9808, -1.0), (0.1951, -0.9808, 5.158), (0.0, -1.0, -1.0), (5.802e-16, -1.0, 5.158), (-0.1951, -0.9808, -1.0), (-0.1951, -0.9808, 5.158), (-0.3827, -0.9239, -1.0), (-0.3827, -0.9239, 5.158), (-0.5556, -0.8315, -1.0), (-0.5556, -0.8315, 5.158), (-0.7071, -0.7071, -1.0), (-0.7071, -0.7071, 5.158), (-0.8315, -0.5556, -1.0), (-0.8315, -0.5556, 5.158), (-0.9239, -0.3827, -1.0), (-0.9239, -0.3827, 5.158), (-0.9808, -0.1951, -1.0), (-0.9808, -0.1951, 5.158), (-1.0, 0.0, -1.0), (-1.0, 1.818e-07, 5.158), (-0.9808, 0.1951, -1.0), (-0.9808, 0.1951, 5.158), (-0.9239, 0.3827, -1.0), (-0.9239, 0.3827, 5.158), (-0.8315, 0.5556, -1.0), (-0.8315, 0.5556, 5.158), (-0.7071, 0.7071, -1.0), (-0.7071, 0.7071, 5.158), (-0.5556, 0.8315, -1.0), (-0.5556, 0.8315, 5.158), (-0.3827, 0.9239, -1.0), (-0.3827, 0.9239, 5.158), (-0.1951, 0.9808, -1.0), (-0.1951, 0.9808, 5.158), (-1.97, 1.0, -1.0), (-1.97, 1.0, 5.158), (-1.775, 0.9808, -1.0), (-1.775, 0.9808, 5.158), (-1.587, 0.9239, -1.0), (-1.587, 0.9239, 5.158), (-1.415, 0.8315, -1.0), (-1.415, 0.8315, 5.158), (-1.263, 0.7071, -1.0), (-1.263, 0.7071, 5.158), (-1.139, 0.5556, -1.0), (-1.139, 0.5556, 5.158), (-1.046, 0.3827, -1.0), (-1.046, 0.3827, 5.158), (-0.9893, 0.1951, -1.0), (-0.9893, 0.1951, 5.158), (-0.9701, 4.061e-16, -1.0), (-0.9701, 1.818e-07, 5.158), (-0.9893, -0.1951, -1.0), (-0.9893, -0.1951, 5.158), (-1.046, -0.3827, -1.0), (-1.046, -0.3827, 5.158), (-1.139, -0.5556, -1.0), (-1.139, -0.5556, 5.158), (-1.263, -0.7071, -1.0), (-1.263, -0.7071, 5.158), (-1.415, -0.8315, -1.0), (-1.415, -0.8315, 5.158), (-1.587, -0.9239, -1.0), (-1.587, -0.9239, 5.158), (-1.775, -0.9808, -1.0), (-1.775, -0.9808, 5.158), (-1.97, -1.0, -1.0), (-1.97, -1.0, 5.158), (-2.165, -0.9808, -1.0), (-2.165, -0.9808, 5.158), (-2.353, -0.9239, -1.0), (-2.353, -0.9239, 5.158), (-2.526, -0.8315, -1.0), (-2.526, -0.8315, 5.158), (-2.677, -0.7071, -1.0), (-2.677, -0.7071, 5.158), (-2.802, -0.5556, -1.0), (-2.802, -0.5556, 5.158), (-2.894, -0.3827, -1.0), (-2.894, -0.3827, 5.158), (-2.951, -0.1951, -1.0), (-2.951, -0.1951, 5.158), (-2.97, 4.061e-16, -1.0), (-2.97, 1.818e-07, 5.158), (-2.951, 0.1951, -1.0), (-2.951, 0.1951, 5.158), (-2.894, 0.3827, -1.0), (-2.894, 0.3827, 5.158), (-2.802, 0.5556, -1.0), (-2.802, 0.5556, 5.158), (-2.677, 0.7071, -1.0), (-2.677, 0.7071, 5.158), (-2.526, 0.8315, -1.0), (-2.526, 0.8315, 5.158), (-2.353, 0.9239, -1.0), (-2.353, 0.9239, 5.158), (-2.165, 0.9808, -1.0), (-2.165, 0.9808, 5.158)], [], [(0, 1, 3, 2), (2, 3, 5, 4), (4, 5, 7, 6), (6, 7, 9, 8), (8, 9, 11, 10), (10, 11, 13, 12), (12, 13, 15, 14), (14, 15, 17, 16), (16, 17, 19, 18), (18, 19, 21, 20), (20, 21, 23, 22), (22, 23, 25, 24), (24, 25, 27, 26), (26, 27, 29, 28), (28, 29, 31, 30), (30, 31, 33, 32), (32, 33, 35, 34), (34, 35, 37, 36), (36, 37, 39, 38), (38, 39, 41, 40), (40, 41, 43, 42), (42, 43, 45, 44), (44, 45, 47, 46), (46, 47, 49, 48), (48, 49, 51, 50), (50, 51, 53, 52), (52, 53, 55, 54), (54, 55, 57, 56), (56, 57, 59, 58), (58, 59, 61, 60), (3, 1, 63, 61, 59, 57, 55, 53, 51, 49, 47, 45, 43, 41, 39, 37, 35, 33, 31, 29, 27, 25, 23, 21, 19, 17, 15, 13, 11, 9, 7, 5), (60, 61, 63, 62), (62, 63, 1, 0), (0, 2, 4, 6, 8, 10, 12, 14, 16, 18, 20, 22, 24, 26, 28, 30, 32, 34, 36, 38, 40, 42, 44, 46, 48, 50, 52, 54, 56, 58, 60, 62), (64, 65, 67, 66), (66, 67, 69, 68), (68, 69, 71, 70), (70, 71, 73, 72), (72, 73, 75, 74), (74, 75, 77, 76), (76, 77, 79, 78), (78, 79, 81, 80), (80, 81, 83, 82), (82, 83, 85, 84), (84, 85, 87, 86), (86, 87, 89, 88), (88, 89, 91, 90), (90, 91, 93, 92), (92, 93, 95, 94), (94, 95, 97, 96), (96, 97, 99, 98), (98, 99, 101, 100), (100, 101, 103, 102), (102, 103, 105, 104), (104, 105, 107, 106), (106, 107, 109, 108), (108, 109, 111, 110), (110, 111, 113, 112), (112, 113, 115, 114), (114, 115, 117, 116), (116, 117, 119, 118), (118, 119, 121, 120), (120, 121, 123, 122), (122, 123, 125, 124), (67, 65, 127, 125, 123, 121, 119, 117, 115, 113, 111, 109, 107, 105, 103, 101, 99, 97, 95, 93, 91, 89, 87, 85, 83, 81, 79, 77, 75, 73, 71, 69), (124, 125, 127, 126), (126, 127, 65, 64), (64, 66, 68, 70, 72, 74, 76, 78, 80, 82, 84, 86, 88, 90, 92, 94, 96, 98, 100, 102, 104, 106, 108, 110, 112, 114, 116, 118, 120, 122, 124, 126)])
_uv = me_cylinder.uv_layers.new(name='UVMap')
_uv.uv.foreach_set('vector', [1.0, 0.5, 1.0, 1.0, 0.9688, 1.0, 0.9688, 0.5, 0.9688, 0.5, 0.9688, 1.0, 0.9375, 1.0, 0.9375, 0.5, 0.9375, 0.5, 0.9375, 1.0, 0.9062, 1.0, 0.9062, 0.5, 0.9062, 0.5, 0.9062, 1.0, 0.875, 1.0, 0.875, 0.5, 0.875, 0.5, 0.875, 1.0, 0.8438, 1.0, 0.8438, 0.5, 0.8438, 0.5, 0.8438, 1.0, 0.8125, 1.0, 0.8125, 0.5, 0.8125, 0.5, 0.8125, 1.0, 0.7812, 1.0, 0.7812, 0.5, 0.7812, 0.5, 0.7812, 1.0, 0.75, 1.0, 0.75, 0.5, 0.75, 0.5, 0.75, 1.0, 0.7188, 1.0, 0.7188, 0.5, 0.7188, 0.5, 0.7188, 1.0, 0.6875, 1.0, 0.6875, 0.5, 0.6875, 0.5, 0.6875, 1.0, 0.6562, 1.0, 0.6562, 0.5, 0.6562, 0.5, 0.6562, 1.0, 0.625, 1.0, 0.625, 0.5, 0.625, 0.5, 0.625, 1.0, 0.5938, 1.0, 0.5938, 0.5, 0.5938, 0.5, 0.5938, 1.0, 0.5625, 1.0, 0.5625, 0.5, 0.5625, 0.5, 0.5625, 1.0, 0.5312, 1.0, 0.5312, 0.5, 0.5312, 0.5, 0.5312, 1.0, 0.5, 1.0, 0.5, 0.5, 0.5, 0.5, 0.5, 1.0, 0.4688, 1.0, 0.4688, 0.5, 0.4688, 0.5, 0.4688, 1.0, 0.4375, 1.0, 0.4375, 0.5, 0.4375, 0.5, 0.4375, 1.0, 0.4062, 1.0, 0.4062, 0.5, 0.4062, 0.5, 0.4062, 1.0, 0.375, 1.0, 0.375, 0.5, 0.375, 0.5, 0.375, 1.0, 0.3438, 1.0, 0.3438, 0.5, 0.3438, 0.5, 0.3438, 1.0, 0.3125, 1.0, 0.3125, 0.5, 0.3125, 0.5, 0.3125, 1.0, 0.2812, 1.0, 0.2812, 0.5, 0.2812, 0.5, 0.2812, 1.0, 0.25, 1.0, 0.25, 0.5, 0.25, 0.5, 0.25, 1.0, 0.2188, 1.0, 0.2188, 0.5, 0.2188, 0.5, 0.2188, 1.0, 0.1875, 1.0, 0.1875, 0.5, 0.1875, 0.5, 0.1875, 1.0, 0.1562, 1.0, 0.1562, 0.5, 0.1562, 0.5, 0.1562, 1.0, 0.125, 1.0, 0.125, 0.5, 0.125, 0.5, 0.125, 1.0, 0.09375, 1.0, 0.09375, 0.5, 0.09375, 0.5, 0.09375, 1.0, 0.0625, 1.0, 0.0625, 0.5, 0.2968, 0.4854, 0.25, 0.49, 0.2032, 0.4854, 0.1582, 0.4717, 0.1167, 0.4496, 0.08029, 0.4197, 0.05045, 0.3833, 0.02827, 0.3418, 0.01461, 0.2968, 0.01, 0.25, 0.01461, 0.2032, 0.02827, 0.1582, 0.05045, 0.1167, 0.08029, 0.08029, 0.1167, 0.05045, 0.1582, 0.02827, 0.2032, 0.01461, 0.25, 0.01, 0.2968, 0.01461, 0.3418, 0.02827, 0.3833, 0.05045, 0.4197, 0.08029, 0.4496, 0.1167, 0.4717, 0.1582, 0.4854, 0.2032, 0.49, 0.25, 0.4854, 0.2968, 0.4717, 0.3418, 0.4496, 0.3833, 0.4197, 0.4197, 0.3833, 0.4496, 0.3418, 0.4717, 0.0625, 0.5, 0.0625, 1.0, 0.03125, 1.0, 0.03125, 0.5, 0.03125, 0.5, 0.03125, 1.0, 0.0, 1.0, 0.0, 0.5, 0.75, 0.49, 0.7968, 0.4854, 0.8418, 0.4717, 0.8833, 0.4496, 0.9197, 0.4197, 0.9496, 0.3833, 0.9717, 0.3418, 0.9854, 0.2968, 0.99, 0.25, 0.9854, 0.2032, 0.9717, 0.1582, 0.9496, 0.1167, 0.9197, 0.08029, 0.8833, 0.05045, 0.8418, 0.02827, 0.7968, 0.01461, 0.75, 0.01, 0.7032, 0.01461, 0.6582, 0.02827, 0.6167, 0.05045, 0.5803, 0.08029, 0.5504, 0.1167, 0.5283, 0.1582, 0.5146, 0.2032, 0.51, 0.25, 0.5146, 0.2968, 0.5283, 0.3418, 0.5504, 0.3833, 0.5803, 0.4197, 0.6167, 0.4496, 0.6582, 0.4717, 0.7032, 0.4854, 1.0, 0.5, 1.0, 1.0, 0.9688, 1.0, 0.9688, 0.5, 0.9688, 0.5, 0.9688, 1.0, 0.9375, 1.0, 0.9375, 0.5, 0.9375, 0.5, 0.9375, 1.0, 0.9062, 1.0, 0.9062, 0.5, 0.9062, 0.5, 0.9062, 1.0, 0.875, 1.0, 0.875, 0.5, 0.875, 0.5, 0.875, 1.0, 0.8438, 1.0, 0.8438, 0.5, 0.8438, 0.5, 0.8438, 1.0, 0.8125, 1.0, 0.8125, 0.5, 0.8125, 0.5, 0.8125, 1.0, 0.7812, 1.0, 0.7812, 0.5, 0.7812, 0.5, 0.7812, 1.0, 0.75, 1.0, 0.75, 0.5, 0.75, 0.5, 0.75, 1.0, 0.7188, 1.0, 0.7188, 0.5, 0.7188, 0.5, 0.7188, 1.0, 0.6875, 1.0, 0.6875, 0.5, 0.6875, 0.5, 0.6875, 1.0, 0.6562, 1.0, 0.6562, 0.5, 0.6562, 0.5, 0.6562, 1.0, 0.625, 1.0, 0.625, 0.5, 0.625, 0.5, 0.625, 1.0, 0.5938, 1.0, 0.5938, 0.5, 0.5938, 0.5, 0.5938, 1.0, 0.5625, 1.0, 0.5625, 0.5, 0.5625, 0.5, 0.5625, 1.0, 0.5312, 1.0, 0.5312, 0.5, 0.5312, 0.5, 0.5312, 1.0, 0.5, 1.0, 0.5, 0.5, 0.5, 0.5, 0.5, 1.0, 0.4688, 1.0, 0.4688, 0.5, 0.4688, 0.5, 0.4688, 1.0, 0.4375, 1.0, 0.4375, 0.5, 0.4375, 0.5, 0.4375, 1.0, 0.4062, 1.0, 0.4062, 0.5, 0.4062, 0.5, 0.4062, 1.0, 0.375, 1.0, 0.375, 0.5, 0.375, 0.5, 0.375, 1.0, 0.3438, 1.0, 0.3438, 0.5, 0.3438, 0.5, 0.3438, 1.0, 0.3125, 1.0, 0.3125, 0.5, 0.3125, 0.5, 0.3125, 1.0, 0.2812, 1.0, 0.2812, 0.5, 0.2812, 0.5, 0.2812, 1.0, 0.25, 1.0, 0.25, 0.5, 0.25, 0.5, 0.25, 1.0, 0.2188, 1.0, 0.2188, 0.5, 0.2188, 0.5, 0.2188, 1.0, 0.1875, 1.0, 0.1875, 0.5, 0.1875, 0.5, 0.1875, 1.0, 0.1562, 1.0, 0.1562, 0.5, 0.1562, 0.5, 0.1562, 1.0, 0.125, 1.0, 0.125, 0.5, 0.125, 0.5, 0.125, 1.0, 0.09375, 1.0, 0.09375, 0.5, 0.09375, 0.5, 0.09375, 1.0, 0.0625, 1.0, 0.0625, 0.5, 0.2968, 0.4854, 0.25, 0.49, 0.2032, 0.4854, 0.1582, 0.4717, 0.1167, 0.4496, 0.08029, 0.4197, 0.05045, 0.3833, 0.02827, 0.3418, 0.01461, 0.2968, 0.01, 0.25, 0.01461, 0.2032, 0.02827, 0.1582, 0.05045, 0.1167, 0.08029, 0.08029, 0.1167, 0.05045, 0.1582, 0.02827, 0.2032, 0.01461, 0.25, 0.01, 0.2968, 0.01461, 0.3418, 0.02827, 0.3833, 0.05045, 0.4197, 0.08029, 0.4496, 0.1167, 0.4717, 0.1582, 0.4854, 0.2032, 0.49, 0.25, 0.4854, 0.2968, 0.4717, 0.3418, 0.4496, 0.3833, 0.4197, 0.4197, 0.3833, 0.4496, 0.3418, 0.4717, 0.0625, 0.5, 0.0625, 1.0, 0.03125, 1.0, 0.03125, 0.5, 0.03125, 0.5, 0.03125, 1.0, 0.0, 1.0, 0.0, 0.5, 0.75, 0.49, 0.7968, 0.4854, 0.8418, 0.4717, 0.8833, 0.4496, 0.9197, 0.4197, 0.9496, 0.3833, 0.9717, 0.3418, 0.9854, 0.2968, 0.99, 0.25, 0.9854, 0.2032, 0.9717, 0.1582, 0.9496, 0.1167, 0.9197, 0.08029, 0.8833, 0.05045, 0.8418, 0.02827, 0.7968, 0.01461, 0.75, 0.01, 0.7032, 0.01461, 0.6582, 0.02827, 0.6167, 0.05045, 0.5803, 0.08029, 0.5504, 0.1167, 0.5283, 0.1582, 0.5146, 0.2032, 0.51, 0.25, 0.5146, 0.2968, 0.5283, 0.3418, 0.5504, 0.3833, 0.5803, 0.4197, 0.6167, 0.4496, 0.6582, 0.4717, 0.7032, 0.4854])
me_cylinder.update()
me_cylinder_001 = bpy.data.meshes.new('Cylinder.001')
me_cylinder_001.from_pydata([(0.0, 1.0, -1.0), (5.802e-16, 1.0, 5.158), (0.1951, 0.9808, -1.0), (0.1951, 0.9808, 5.158), (0.3827, 0.9239, -1.0), (0.3827, 0.9239, 5.158), (0.5556, 0.8315, -1.0), (0.5556, 0.8315, 5.158), (0.7071, 0.7071, -1.0), (0.7071, 0.7071, 5.158), (0.8315, 0.5556, -1.0), (0.8315, 0.5556, 5.158), (0.9239, 0.3827, -1.0), (0.9239, 0.3827, 5.158), (0.9808, 0.1951, -1.0), (0.9808, 0.1951, 5.158), (1.0, 0.0, -1.0), (1.0, 1.818e-07, 5.158), (0.9808, -0.1951, -1.0), (0.9808, -0.1951, 5.158), (0.9239, -0.3827, -1.0), (0.9239, -0.3827, 5.158), (0.8315, -0.5556, -1.0), (0.8315, -0.5556, 5.158), (0.7071, -0.7071, -1.0), (0.7071, -0.7071, 5.158), (0.5556, -0.8315, -1.0), (0.5556, -0.8315, 5.158), (0.3827, -0.9239, -1.0), (0.3827, -0.9239, 5.158), (0.1951, -0.9808, -1.0), (0.1951, -0.9808, 5.158), (0.0, -1.0, -1.0), (5.802e-16, -1.0, 5.158), (-0.1951, -0.9808, -1.0), (-0.1951, -0.9808, 5.158), (-0.3827, -0.9239, -1.0), (-0.3827, -0.9239, 5.158), (-0.5556, -0.8315, -1.0), (-0.5556, -0.8315, 5.158), (-0.7071, -0.7071, -1.0), (-0.7071, -0.7071, 5.158), (-0.8315, -0.5556, -1.0), (-0.8315, -0.5556, 5.158), (-0.9239, -0.3827, -1.0), (-0.9239, -0.3827, 5.158), (-0.9808, -0.1951, -1.0), (-0.9808, -0.1951, 5.158), (-1.0, 0.0, -1.0), (-1.0, 1.818e-07, 5.158), (-0.9808, 0.1951, -1.0), (-0.9808, 0.1951, 5.158), (-0.9239, 0.3827, -1.0), (-0.9239, 0.3827, 5.158), (-0.8315, 0.5556, -1.0), (-0.8315, 0.5556, 5.158), (-0.7071, 0.7071, -1.0), (-0.7071, 0.7071, 5.158), (-0.5556, 0.8315, -1.0), (-0.5556, 0.8315, 5.158), (-0.3827, 0.9239, -1.0), (-0.3827, 0.9239, 5.158), (-0.1951, 0.9808, -1.0), (-0.1951, 0.9808, 5.158), (-1.97, 1.0, -1.0), (-1.97, 1.0, 5.158), (-1.775, 0.9808, -1.0), (-1.775, 0.9808, 5.158), (-1.587, 0.9239, -1.0), (-1.587, 0.9239, 5.158), (-1.415, 0.8315, -1.0), (-1.415, 0.8315, 5.158), (-1.263, 0.7071, -1.0), (-1.263, 0.7071, 5.158), (-1.139, 0.5556, -1.0), (-1.139, 0.5556, 5.158), (-1.046, 0.3827, -1.0), (-1.046, 0.3827, 5.158), (-0.9893, 0.1951, -1.0), (-0.9893, 0.1951, 5.158), (-0.9701, 4.061e-16, -1.0), (-0.9701, 1.818e-07, 5.158), (-0.9893, -0.1951, -1.0), (-0.9893, -0.1951, 5.158), (-1.046, -0.3827, -1.0), (-1.046, -0.3827, 5.158), (-1.139, -0.5556, -1.0), (-1.139, -0.5556, 5.158), (-1.263, -0.7071, -1.0), (-1.263, -0.7071, 5.158), (-1.415, -0.8315, -1.0), (-1.415, -0.8315, 5.158), (-1.587, -0.9239, -1.0), (-1.587, -0.9239, 5.158), (-1.775, -0.9808, -1.0), (-1.775, -0.9808, 5.158), (-1.97, -1.0, -1.0), (-1.97, -1.0, 5.158), (-2.165, -0.9808, -1.0), (-2.165, -0.9808, 5.158), (-2.353, -0.9239, -1.0), (-2.353, -0.9239, 5.158), (-2.526, -0.8315, -1.0), (-2.526, -0.8315, 5.158), (-2.677, -0.7071, -1.0), (-2.677, -0.7071, 5.158), (-2.802, -0.5556, -1.0), (-2.802, -0.5556, 5.158), (-2.894, -0.3827, -1.0), (-2.894, -0.3827, 5.158), (-2.951, -0.1951, -1.0), (-2.951, -0.1951, 5.158), (-2.97, 4.061e-16, -1.0), (-2.97, 1.818e-07, 5.158), (-2.951, 0.1951, -1.0), (-2.951, 0.1951, 5.158), (-2.894, 0.3827, -1.0), (-2.894, 0.3827, 5.158), (-2.802, 0.5556, -1.0), (-2.802, 0.5556, 5.158), (-2.677, 0.7071, -1.0), (-2.677, 0.7071, 5.158), (-2.526, 0.8315, -1.0), (-2.526, 0.8315, 5.158), (-2.353, 0.9239, -1.0), (-2.353, 0.9239, 5.158), (-2.165, 0.9808, -1.0), (-2.165, 0.9808, 5.158)], [], [(0, 1, 3, 2), (2, 3, 5, 4), (4, 5, 7, 6), (6, 7, 9, 8), (8, 9, 11, 10), (10, 11, 13, 12), (12, 13, 15, 14), (14, 15, 17, 16), (16, 17, 19, 18), (18, 19, 21, 20), (20, 21, 23, 22), (22, 23, 25, 24), (24, 25, 27, 26), (26, 27, 29, 28), (28, 29, 31, 30), (30, 31, 33, 32), (32, 33, 35, 34), (34, 35, 37, 36), (36, 37, 39, 38), (38, 39, 41, 40), (40, 41, 43, 42), (42, 43, 45, 44), (44, 45, 47, 46), (46, 47, 49, 48), (48, 49, 51, 50), (50, 51, 53, 52), (52, 53, 55, 54), (54, 55, 57, 56), (56, 57, 59, 58), (58, 59, 61, 60), (3, 1, 63, 61, 59, 57, 55, 53, 51, 49, 47, 45, 43, 41, 39, 37, 35, 33, 31, 29, 27, 25, 23, 21, 19, 17, 15, 13, 11, 9, 7, 5), (60, 61, 63, 62), (62, 63, 1, 0), (0, 2, 4, 6, 8, 10, 12, 14, 16, 18, 20, 22, 24, 26, 28, 30, 32, 34, 36, 38, 40, 42, 44, 46, 48, 50, 52, 54, 56, 58, 60, 62), (64, 65, 67, 66), (66, 67, 69, 68), (68, 69, 71, 70), (70, 71, 73, 72), (72, 73, 75, 74), (74, 75, 77, 76), (76, 77, 79, 78), (78, 79, 81, 80), (80, 81, 83, 82), (82, 83, 85, 84), (84, 85, 87, 86), (86, 87, 89, 88), (88, 89, 91, 90), (90, 91, 93, 92), (92, 93, 95, 94), (94, 95, 97, 96), (96, 97, 99, 98), (98, 99, 101, 100), (100, 101, 103, 102), (102, 103, 105, 104), (104, 105, 107, 106), (106, 107, 109, 108), (108, 109, 111, 110), (110, 111, 113, 112), (112, 113, 115, 114), (114, 115, 117, 116), (116, 117, 119, 118), (118, 119, 121, 120), (120, 121, 123, 122), (122, 123, 125, 124), (67, 65, 127, 125, 123, 121, 119, 117, 115, 113, 111, 109, 107, 105, 103, 101, 99, 97, 95, 93, 91, 89, 87, 85, 83, 81, 79, 77, 75, 73, 71, 69), (124, 125, 127, 126), (126, 127, 65, 64), (64, 66, 68, 70, 72, 74, 76, 78, 80, 82, 84, 86, 88, 90, 92, 94, 96, 98, 100, 102, 104, 106, 108, 110, 112, 114, 116, 118, 120, 122, 124, 126)])
_uv = me_cylinder_001.uv_layers.new(name='UVMap')
_uv.uv.foreach_set('vector', [1.0, 0.5, 1.0, 1.0, 0.9688, 1.0, 0.9688, 0.5, 0.9688, 0.5, 0.9688, 1.0, 0.9375, 1.0, 0.9375, 0.5, 0.9375, 0.5, 0.9375, 1.0, 0.9062, 1.0, 0.9062, 0.5, 0.9062, 0.5, 0.9062, 1.0, 0.875, 1.0, 0.875, 0.5, 0.875, 0.5, 0.875, 1.0, 0.8438, 1.0, 0.8438, 0.5, 0.8438, 0.5, 0.8438, 1.0, 0.8125, 1.0, 0.8125, 0.5, 0.8125, 0.5, 0.8125, 1.0, 0.7812, 1.0, 0.7812, 0.5, 0.7812, 0.5, 0.7812, 1.0, 0.75, 1.0, 0.75, 0.5, 0.75, 0.5, 0.75, 1.0, 0.7188, 1.0, 0.7188, 0.5, 0.7188, 0.5, 0.7188, 1.0, 0.6875, 1.0, 0.6875, 0.5, 0.6875, 0.5, 0.6875, 1.0, 0.6562, 1.0, 0.6562, 0.5, 0.6562, 0.5, 0.6562, 1.0, 0.625, 1.0, 0.625, 0.5, 0.625, 0.5, 0.625, 1.0, 0.5938, 1.0, 0.5938, 0.5, 0.5938, 0.5, 0.5938, 1.0, 0.5625, 1.0, 0.5625, 0.5, 0.5625, 0.5, 0.5625, 1.0, 0.5312, 1.0, 0.5312, 0.5, 0.5312, 0.5, 0.5312, 1.0, 0.5, 1.0, 0.5, 0.5, 0.5, 0.5, 0.5, 1.0, 0.4688, 1.0, 0.4688, 0.5, 0.4688, 0.5, 0.4688, 1.0, 0.4375, 1.0, 0.4375, 0.5, 0.4375, 0.5, 0.4375, 1.0, 0.4062, 1.0, 0.4062, 0.5, 0.4062, 0.5, 0.4062, 1.0, 0.375, 1.0, 0.375, 0.5, 0.375, 0.5, 0.375, 1.0, 0.3438, 1.0, 0.3438, 0.5, 0.3438, 0.5, 0.3438, 1.0, 0.3125, 1.0, 0.3125, 0.5, 0.3125, 0.5, 0.3125, 1.0, 0.2812, 1.0, 0.2812, 0.5, 0.2812, 0.5, 0.2812, 1.0, 0.25, 1.0, 0.25, 0.5, 0.25, 0.5, 0.25, 1.0, 0.2188, 1.0, 0.2188, 0.5, 0.2188, 0.5, 0.2188, 1.0, 0.1875, 1.0, 0.1875, 0.5, 0.1875, 0.5, 0.1875, 1.0, 0.1562, 1.0, 0.1562, 0.5, 0.1562, 0.5, 0.1562, 1.0, 0.125, 1.0, 0.125, 0.5, 0.125, 0.5, 0.125, 1.0, 0.09375, 1.0, 0.09375, 0.5, 0.09375, 0.5, 0.09375, 1.0, 0.0625, 1.0, 0.0625, 0.5, 0.2968, 0.4854, 0.25, 0.49, 0.2032, 0.4854, 0.1582, 0.4717, 0.1167, 0.4496, 0.08029, 0.4197, 0.05045, 0.3833, 0.02827, 0.3418, 0.01461, 0.2968, 0.01, 0.25, 0.01461, 0.2032, 0.02827, 0.1582, 0.05045, 0.1167, 0.08029, 0.08029, 0.1167, 0.05045, 0.1582, 0.02827, 0.2032, 0.01461, 0.25, 0.01, 0.2968, 0.01461, 0.3418, 0.02827, 0.3833, 0.05045, 0.4197, 0.08029, 0.4496, 0.1167, 0.4717, 0.1582, 0.4854, 0.2032, 0.49, 0.25, 0.4854, 0.2968, 0.4717, 0.3418, 0.4496, 0.3833, 0.4197, 0.4197, 0.3833, 0.4496, 0.3418, 0.4717, 0.0625, 0.5, 0.0625, 1.0, 0.03125, 1.0, 0.03125, 0.5, 0.03125, 0.5, 0.03125, 1.0, 0.0, 1.0, 0.0, 0.5, 0.75, 0.49, 0.7968, 0.4854, 0.8418, 0.4717, 0.8833, 0.4496, 0.9197, 0.4197, 0.9496, 0.3833, 0.9717, 0.3418, 0.9854, 0.2968, 0.99, 0.25, 0.9854, 0.2032, 0.9717, 0.1582, 0.9496, 0.1167, 0.9197, 0.08029, 0.8833, 0.05045, 0.8418, 0.02827, 0.7968, 0.01461, 0.75, 0.01, 0.7032, 0.01461, 0.6582, 0.02827, 0.6167, 0.05045, 0.5803, 0.08029, 0.5504, 0.1167, 0.5283, 0.1582, 0.5146, 0.2032, 0.51, 0.25, 0.5146, 0.2968, 0.5283, 0.3418, 0.5504, 0.3833, 0.5803, 0.4197, 0.6167, 0.4496, 0.6582, 0.4717, 0.7032, 0.4854, 1.0, 0.5, 1.0, 1.0, 0.9688, 1.0, 0.9688, 0.5, 0.9688, 0.5, 0.9688, 1.0, 0.9375, 1.0, 0.9375, 0.5, 0.9375, 0.5, 0.9375, 1.0, 0.9062, 1.0, 0.9062, 0.5, 0.9062, 0.5, 0.9062, 1.0, 0.875, 1.0, 0.875, 0.5, 0.875, 0.5, 0.875, 1.0, 0.8438, 1.0, 0.8438, 0.5, 0.8438, 0.5, 0.8438, 1.0, 0.8125, 1.0, 0.8125, 0.5, 0.8125, 0.5, 0.8125, 1.0, 0.7812, 1.0, 0.7812, 0.5, 0.7812, 0.5, 0.7812, 1.0, 0.75, 1.0, 0.75, 0.5, 0.75, 0.5, 0.75, 1.0, 0.7188, 1.0, 0.7188, 0.5, 0.7188, 0.5, 0.7188, 1.0, 0.6875, 1.0, 0.6875, 0.5, 0.6875, 0.5, 0.6875, 1.0, 0.6562, 1.0, 0.6562, 0.5, 0.6562, 0.5, 0.6562, 1.0, 0.625, 1.0, 0.625, 0.5, 0.625, 0.5, 0.625, 1.0, 0.5938, 1.0, 0.5938, 0.5, 0.5938, 0.5, 0.5938, 1.0, 0.5625, 1.0, 0.5625, 0.5, 0.5625, 0.5, 0.5625, 1.0, 0.5312, 1.0, 0.5312, 0.5, 0.5312, 0.5, 0.5312, 1.0, 0.5, 1.0, 0.5, 0.5, 0.5, 0.5, 0.5, 1.0, 0.4688, 1.0, 0.4688, 0.5, 0.4688, 0.5, 0.4688, 1.0, 0.4375, 1.0, 0.4375, 0.5, 0.4375, 0.5, 0.4375, 1.0, 0.4062, 1.0, 0.4062, 0.5, 0.4062, 0.5, 0.4062, 1.0, 0.375, 1.0, 0.375, 0.5, 0.375, 0.5, 0.375, 1.0, 0.3438, 1.0, 0.3438, 0.5, 0.3438, 0.5, 0.3438, 1.0, 0.3125, 1.0, 0.3125, 0.5, 0.3125, 0.5, 0.3125, 1.0, 0.2812, 1.0, 0.2812, 0.5, 0.2812, 0.5, 0.2812, 1.0, 0.25, 1.0, 0.25, 0.5, 0.25, 0.5, 0.25, 1.0, 0.2188, 1.0, 0.2188, 0.5, 0.2188, 0.5, 0.2188, 1.0, 0.1875, 1.0, 0.1875, 0.5, 0.1875, 0.5, 0.1875, 1.0, 0.1562, 1.0, 0.1562, 0.5, 0.1562, 0.5, 0.1562, 1.0, 0.125, 1.0, 0.125, 0.5, 0.125, 0.5, 0.125, 1.0, 0.09375, 1.0, 0.09375, 0.5, 0.09375, 0.5, 0.09375, 1.0, 0.0625, 1.0, 0.0625, 0.5, 0.2968, 0.4854, 0.25, 0.49, 0.2032, 0.4854, 0.1582, 0.4717, 0.1167, 0.4496, 0.08029, 0.4197, 0.05045, 0.3833, 0.02827, 0.3418, 0.01461, 0.2968, 0.01, 0.25, 0.01461, 0.2032, 0.02827, 0.1582, 0.05045, 0.1167, 0.08029, 0.08029, 0.1167, 0.05045, 0.1582, 0.02827, 0.2032, 0.01461, 0.25, 0.01, 0.2968, 0.01461, 0.3418, 0.02827, 0.3833, 0.05045, 0.4197, 0.08029, 0.4496, 0.1167, 0.4717, 0.1582, 0.4854, 0.2032, 0.49, 0.25, 0.4854, 0.2968, 0.4717, 0.3418, 0.4496, 0.3833, 0.4197, 0.4197, 0.3833, 0.4496, 0.3418, 0.4717, 0.0625, 0.5, 0.0625, 1.0, 0.03125, 1.0, 0.03125, 0.5, 0.03125, 0.5, 0.03125, 1.0, 0.0, 1.0, 0.0, 0.5, 0.75, 0.49, 0.7968, 0.4854, 0.8418, 0.4717, 0.8833, 0.4496, 0.9197, 0.4197, 0.9496, 0.3833, 0.9717, 0.3418, 0.9854, 0.2968, 0.99, 0.25, 0.9854, 0.2032, 0.9717, 0.1582, 0.9496, 0.1167, 0.9197, 0.08029, 0.8833, 0.05045, 0.8418, 0.02827, 0.7968, 0.01461, 0.75, 0.01, 0.7032, 0.01461, 0.6582, 0.02827, 0.6167, 0.05045, 0.5803, 0.08029, 0.5504, 0.1167, 0.5283, 0.1582, 0.5146, 0.2032, 0.51, 0.25, 0.5146, 0.2968, 0.5283, 0.3418, 0.5504, 0.3833, 0.5803, 0.4197, 0.6167, 0.4496, 0.6582, 0.4717, 0.7032, 0.4854])
me_cylinder_001.update()

# ---- objects
ob_cone = bpy.data.objects.new('Cone', me_cone)
ob_cylinder = bpy.data.objects.new('Cylinder', me_cylinder)
ob_cylinder_001 = bpy.data.objects.new('Cylinder.001', me_cylinder_001)

# ---- transforms, parenting, visibility, modifiers, constraints
ob_cone.location = (0.0, 0.0, 0.0)
ob_cone.rotation_euler = (1.571, 0.0, 0.0)
ob_cone.scale = (2.488, 0.4256, 4.206)
ob_cylinder.location = (-3.093, 5.249, 0.0)
ob_cylinder.rotation_euler = (1.571, -2.061e-16, -1.395e-16)
ob_cylinder.scale = (0.1727, 0.1727, 0.1727)
ob_cylinder_001.location = (3.43, 5.249, 0.0)
ob_cylinder_001.rotation_euler = (1.571, -2.061e-16, -1.395e-16)
ob_cylinder_001.scale = (0.1727, 0.1727, 0.1727)

# ---- collection membership
col_collection.objects.link(ob_cone)
col_collection.objects.link(ob_cylinder)
col_collection.objects.link(ob_cylinder_001)

# ---- scene / render settings (as saved in the file)
scene.frame_start = 1; scene.frame_end = 250; scene.frame_set(1)
scene.render.engine = 'BLENDER_EEVEE_NEXT'
scene.cycles.sampling_pattern = 'TABULATED_SOBOL'
scene.view_settings.view_transform = 'Filmic'
bpy.context.view_layer.update()

# ---- added for rendering (the .blend has no active camera and no usable light): camera, sun
cam_auto = bpy.data.cameras.new('AutoCamera')
cam_auto.lens = 50.0
cam_auto.sensor_width = 36.0
cam_auto.clip_end = 1000.0
ob_auto_camera = bpy.data.objects.new('AutoCamera', cam_auto)
scene.collection.objects.link(ob_auto_camera)
ob_auto_camera.location = (15.2718, -16.4709, 12.4626)
ob_auto_camera.rotation_euler = (1.09748, -7.21219e-08, 0.694738)
scene.camera = ob_auto_camera
light_auto_sun = bpy.data.lights.new('AutoSun', 'SUN')
light_auto_sun.energy = 3.0
light_auto_sun.angle = 0.0523599
ob_auto_sun = bpy.data.objects.new('AutoSun', light_auto_sun)
scene.collection.objects.link(ob_auto_sun)
ob_auto_sun.rotation_euler = (0.872665, 0.174533, 0.523599)
bpy.context.view_layer.update()
